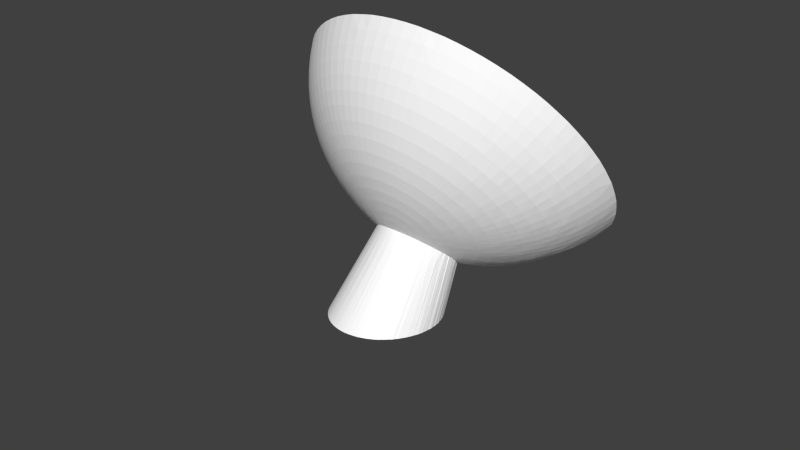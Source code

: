 # Source: PhilipsLamp.blend  (saved by Blender 2.69.0; exported with 4.5.12 LTS)
import bpy
from mathutils import Matrix  # noqa: F401  (used for matrix-valued properties, if any)

bpy.ops.wm.read_factory_settings(use_empty=True)
scene = bpy.context.scene
scene.name = 'Scene'

# ---- collections
col_collection_1 = bpy.data.collections.new('Collection 1'); scene.collection.children.link(col_collection_1)

# ---- materials (node trees are filled in below, after node groups)
mat_material_001 = bpy.data.materials.new('Material.001')
mat_material_001.alpha_threshold = 0.0
mat_material_001.use_transparent_shadow = False
mat_material_001.diffuse_color = (1.0, 1.0, 1.0, 1.0)
mat_material_001.roughness = 0.5
mat_material_001.line_color = (0.0, 0.0, 0.0, 1.0)

# ---- material node trees

# ---- world
world_world = bpy.data.worlds.new('World'); scene.world = world_world
world_world.color = (0.05088, 0.05088, 0.05088)
world_world.use_sun_shadow = False
world_world.sun_shadow_jitter_overblur = 0.0
world_world.cycles.sampling_method = 'MANUAL'
world_world.cycles.sample_map_resolution = 256

# ---- meshes
me_philips_lamp = bpy.data.meshes.new('Philips lamp')
me_philips_lamp.from_pydata([(95.71, 41.76, 52.15), (95.63, 41.76, 52.16), (96.14, 45.76, 45.52), (94.76, 41.84, 52.26), (94.56, 41.87, 52.29), (95.17, 45.84, 45.65), (100.0, 46.23, 45.46), (99.58, 41.98, 52.42), (99.05, 45.98, 45.4), (98.87, 41.87, 52.29), (98.64, 41.84, 52.25), (98.75, 45.9, 45.38), (97.8, 41.76, 52.16), (98.09, 45.83, 45.4), (100.2, 42.1, 52.58), (99.93, 42.05, 52.51), (102.6, 47.41, 45.92), (102.0, 42.62, 53.23), (101.9, 46.95, 45.72), (101.9, 42.61, 53.21), (101.8, 46.93, 45.71), (101.1, 42.34, 52.87), (101.0, 42.29, 52.82), (100.9, 46.55, 45.57), (100.4, 46.32, 45.48), (104.1, 43.59, 54.44), (103.8, 43.44, 54.25), (103.4, 47.94, 46.16), (103.3, 43.17, 53.91), (103.2, 47.78, 46.08), (102.9, 42.99, 53.68), (102.8, 42.96, 53.66), (104.8, 49.19, 46.77), (105.4, 44.5, 55.58), (104.8, 44.06, 55.03), (104.1, 48.54, 46.44), (104.6, 43.94, 54.88), (104.5, 48.8, 46.57), (105.5, 44.58, 55.67), (105.4, 49.88, 47.12), (105.9, 50.64, 47.51), (106.4, 45.44, 56.74), (105.5, 49.97, 47.16), (106.1, 45.12, 56.35), (105.8, 44.85, 56.01), (106.9, 46.05, 57.51), (106.7, 45.78, 57.18), (106.6, 52.23, 48.37), (107.3, 46.7, 58.32), (107.2, 46.49, 58.06), (106.3, 51.41, 47.92), (106.3, 51.26, 47.84), (106.9, 53.06, 48.83), (108.0, 48.01, 59.96), (107.9, 47.86, 59.76), (106.8, 52.64, 48.59), (107.6, 47.24, 58.99), (107.6, 47.16, 58.89), (108.1, 48.57, 60.65), (108.2, 48.81, 60.96), (107.0, 53.9, 49.3), (107.1, 54.06, 49.39), (108.2, 49.29, 61.55), (107.1, 54.75, 49.79), (108.3, 49.63, 61.98), (107.1, 55.44, 50.19), (108.3, 49.99, 62.43), (107.0, 55.59, 50.28), (108.2, 50.46, 63.01), (106.9, 56.42, 50.78), (108.2, 50.72, 63.35), (108.1, 51.29, 64.05), (106.8, 56.84, 51.03), (108.1, 51.44, 64.24), (106.6, 57.24, 51.27), (107.9, 52.11, 65.08), (107.9, 52.15, 65.13), (106.3, 58.03, 51.76), (107.5, 52.84, 65.99), (107.5, 52.91, 66.08), (106.3, 58.18, 51.85), (105.9, 58.77, 52.22), (107.4, 53.06, 66.27), (107.0, 53.69, 67.06), (105.5, 59.41, 52.63), (107.0, 53.71, 67.08), (105.4, 59.49, 52.68), (106.5, 54.33, 67.85), (106.4, 54.44, 67.99), (106.0, 54.92, 68.59), (104.8, 60.14, 53.11), (105.7, 55.14, 68.86), (104.5, 60.5, 53.35), (105.4, 55.48, 69.29), (104.1, 60.74, 53.51), (104.9, 55.8, 69.68), (103.4, 61.29, 53.89), (104.9, 55.81, 69.7), (101.8, 62.18, 54.55), (102.7, 57.11, 71.33), (101.9, 62.16, 54.53), (103.1, 56.91, 71.08), (102.6, 61.75, 54.23), (103.5, 56.72, 70.84), (103.3, 61.42, 53.99), (104.0, 56.39, 70.42), (104.2, 56.29, 70.3), (100.9, 62.49, 54.8), (100.9, 57.74, 72.11), (101.3, 57.64, 71.99), (101.8, 57.46, 71.76), (102.0, 57.37, 71.65), (100.4, 62.68, 54.96), (100.0, 62.74, 55.03), (100.4, 57.9, 72.31), (99.76, 58.04, 72.48), (99.05, 62.92, 55.21), (99.45, 58.11, 72.57), (98.57, 58.25, 72.74), (98.76, 62.97, 55.27), (98.52, 58.26, 72.75), (98.09, 63.0, 55.34), (97.56, 58.35, 72.87), (96.15, 58.39, 72.92), (96.38, 58.39, 72.93), (97.35, 58.37, 72.89), (97.36, 58.36, 72.89), (97.11, 63.03, 55.45), (96.14, 62.92, 55.47), (95.42, 58.36, 72.89), (94.93, 58.32, 72.84), (95.47, 62.85, 55.48), (95.17, 62.77, 55.46), (93.76, 58.18, 72.66), (94.47, 58.28, 72.78), (94.22, 62.53, 55.4), (92.59, 57.93, 72.35), (92.82, 57.99, 72.43), (93.74, 58.18, 72.65), (93.87, 62.44, 55.38), (91.91, 57.75, 72.13), (93.31, 62.2, 55.29), (91.48, 57.61, 71.95), (92.41, 61.83, 55.15), (91.04, 57.46, 71.76), (90.61, 57.29, 71.55), (90.42, 57.21, 71.45), (89.77, 56.92, 71.08), (92.36, 61.81, 55.14), (89.44, 56.74, 70.86), (91.59, 61.34, 54.94), (88.99, 56.49, 70.55), (90.98, 60.97, 54.78), (88.54, 56.19, 70.18), (90.8, 60.82, 54.71), (87.29, 55.23, 68.98), (87.72, 55.59, 69.43), (90.08, 60.22, 54.42), (87.94, 55.78, 69.66), (88.27, 56.02, 69.96), (89.77, 59.96, 54.3), (89.43, 59.56, 54.1), (86.99, 54.94, 68.61), (86.71, 54.65, 68.25), (88.83, 58.87, 53.75), (86.37, 54.24, 67.74), (86.2, 54.04, 67.49), (88.76, 58.79, 53.7), (85.93, 53.64, 66.99), (85.85, 53.5, 66.81), (88.35, 58.12, 53.35), (85.54, 52.97, 66.15), (85.44, 52.73, 65.85), (87.97, 57.5, 53.02), (87.91, 57.34, 52.94), (85.24, 52.27, 65.28), (87.6, 56.53, 52.49), (85.14, 51.94, 64.86), (85.03, 51.56, 64.4), (87.44, 56.12, 52.27), (84.95, 51.13, 63.86), (87.36, 55.7, 52.03), (84.91, 50.93, 63.61), (84.87, 50.32, 62.84), (87.2, 54.85, 51.56), (84.86, 50.2, 62.69), (87.17, 54.7, 51.47), (84.9, 49.51, 61.83), (87.17, 54.01, 51.07), (87.36, 52.33, 50.08), (85.3, 47.93, 59.85), (85.25, 48.03, 59.99), (87.2, 53.16, 50.58), (85.05, 48.71, 60.83), (87.17, 53.32, 50.67), (85.04, 48.75, 60.88), (84.9, 49.47, 61.78), (87.91, 50.73, 49.11), (87.97, 50.58, 49.02), (86.65, 45.74, 57.13), (86.5, 45.9, 57.33), (86.1, 46.44, 57.99), (87.6, 51.52, 49.59), (86.03, 46.53, 58.11), (85.65, 47.17, 58.9), (87.44, 51.91, 49.83), (85.64, 47.19, 58.93), (85.32, 47.87, 59.78), (88.35, 49.99, 48.64), (87.05, 45.3, 56.57), (87.27, 45.09, 56.31), (88.73, 43.94, 54.88), (89.43, 48.62, 47.75), (88.76, 43.93, 54.86), (88.75, 49.35, 48.23), (88.83, 49.27, 48.18), (87.4, 44.96, 56.15), (87.98, 44.48, 55.55), (88.04, 44.43, 55.49), (89.77, 48.25, 47.51), (90.08, 48.01, 47.35), (89.48, 43.5, 54.32), (90.8, 47.46, 46.97), (89.61, 43.43, 54.24), (90.28, 43.09, 53.81), (90.52, 42.99, 53.68), (90.97, 47.33, 46.87), (91.59, 47.0, 46.63), (90.84, 42.85, 53.51), (91.47, 42.61, 53.21), (93.49, 42.05, 52.51), (93.31, 46.27, 46.06), (93.5, 42.05, 52.51), (93.86, 46.08, 45.9), (94.22, 46.01, 45.83), (94.43, 41.89, 52.31), (92.35, 46.6, 46.33), (92.41, 46.58, 46.31), (91.7, 42.53, 53.11), (92.47, 42.29, 52.82), (92.58, 42.26, 52.78), (95.46, 45.78, 45.59), (97.69, 41.75, 52.14), (97.11, 45.73, 45.42), (96.72, 41.72, 52.11), (97.11, 45.73, 45.42), (95.37, 64.66, 50.15), (95.42, 64.44, 50.15), (98.28, 65.23, 50.26), (95.33, 64.89, 50.15), (95.32, 65.11, 50.15), (95.32, 65.34, 50.15), (95.33, 65.57, 50.15), (95.37, 65.79, 50.15), (95.42, 66.01, 50.15), (95.49, 66.23, 50.15), (95.57, 66.44, 50.15), (95.67, 66.64, 50.15), (95.79, 66.84, 50.15), (95.92, 67.02, 50.15), (96.07, 67.2, 50.15), (96.22, 67.36, 50.15), (96.39, 67.51, 50.15), (96.57, 67.65, 50.15), (96.76, 67.77, 50.15), (96.96, 67.88, 50.15), (97.17, 67.97, 50.15), (97.38, 68.05, 50.15), (97.6, 68.11, 50.15), (97.83, 68.15, 50.15), (98.05, 68.18, 50.15), (98.28, 68.19, 50.15), (98.5, 68.18, 50.15), (98.73, 68.15, 50.15), (98.95, 68.11, 50.15), (99.17, 68.05, 50.15), (99.39, 67.97, 50.15), (99.59, 67.88, 50.15), (99.79, 67.77, 50.15), (99.98, 67.65, 50.15), (100.2, 67.51, 50.15), (100.3, 67.36, 50.15), (100.5, 67.2, 50.15), (100.6, 67.02, 50.15), (100.8, 66.84, 50.15), (100.9, 66.64, 50.15), (101.0, 66.44, 50.15), (101.1, 66.23, 50.15), (101.1, 66.01, 50.15), (101.2, 65.79, 50.15), (101.2, 65.57, 50.15), (101.2, 65.34, 50.15), (101.2, 65.11, 50.15), (101.2, 64.89, 50.15), (101.2, 64.66, 50.15), (101.1, 64.44, 50.15), (101.1, 64.22, 50.15), (101.0, 64.01, 50.15), (98.42, 64.37, 50.25), (98.35, 64.38, 50.25), (98.49, 64.36, 50.25), (98.3, 64.38, 50.25), (98.64, 64.35, 50.25), (98.57, 64.35, 50.25), (98.72, 64.34, 50.25), (98.95, 64.31, 50.24), (98.82, 64.32, 50.24), (99.07, 64.29, 50.24), (98.75, 64.34, 50.25), (99.19, 64.27, 50.24), (99.2, 64.27, 50.24), (99.21, 64.27, 50.24), (99.47, 64.21, 50.23), (100.9, 63.79, 50.14), (101.0, 63.77, 50.14), (100.9, 63.81, 50.15), (98.38, 45.9, 45.28), (98.28, 45.89, 45.28), (98.28, 45.38, 44.99), (92.67, 47.0, 45.42), (92.53, 47.08, 45.44), (92.29, 46.31, 44.99), (88.91, 50.75, 46.35), (88.89, 50.8, 46.37), (88.37, 51.15, 46.37), (87.93, 53.76, 47.16), (87.87, 54.41, 47.34), (86.34, 52.82, 46.37), (87.85, 54.66, 47.4), (87.85, 55.16, 47.54), (87.46, 55.58, 47.54), (88.46, 58.28, 48.41), (88.62, 58.64, 48.51), (88.47, 58.87, 48.51), (92.52, 63.03, 49.78), (92.74, 63.15, 49.82), (92.72, 63.23, 49.82), (95.5, 64.19, 50.15), (95.49, 64.22, 50.15), (95.19, 64.12, 50.12), (95.97, 64.28, 50.18), (96.18, 64.31, 50.19), (96.5, 64.35, 50.21), (96.63, 64.36, 50.21), (96.89, 64.39, 50.23), (96.95, 64.39, 50.23), (97.25, 64.4, 50.23), (97.1, 64.39, 50.23), (97.39, 64.4, 50.24), (97.66, 64.4, 50.24), (97.53, 64.4, 50.24), (97.78, 64.41, 50.25), (97.4, 64.4, 50.24), (97.81, 64.41, 50.25), (97.87, 64.4, 50.25), (98.01, 64.4, 50.25), (97.94, 64.4, 50.25), (98.08, 64.39, 50.25), (98.21, 64.39, 50.25), (98.15, 64.39, 50.25), (98.28, 64.38, 50.25), (95.61, 64.21, 50.15), (93.88, 63.69, 49.98), (94.19, 63.82, 50.03), (92.58, 63.66, 49.82), (94.73, 63.99, 50.08), (95.09, 64.1, 50.12), (93.06, 63.32, 49.87), (93.23, 63.41, 49.9), (93.34, 63.47, 49.91), (91.54, 62.36, 49.58), (92.18, 62.82, 49.72), (89.97, 62.24, 49.27), (92.27, 62.88, 49.74), (90.72, 61.67, 49.38), (90.85, 61.78, 49.41), (90.23, 61.62, 49.27), (91.11, 62.0, 49.48), (91.42, 62.27, 49.56), (90.09, 61.0, 49.18), (90.22, 61.13, 49.22), (90.38, 61.3, 49.27), (88.83, 59.11, 48.64), (88.01, 59.64, 48.51), (89.16, 59.69, 48.81), (89.28, 59.9, 48.87), (89.66, 60.44, 49.02), (89.78, 60.6, 49.07), (87.61, 60.44, 48.51), (89.82, 60.66, 49.09), (88.74, 58.9, 48.58), (88.39, 58.07, 48.35), (86.11, 57.35, 47.54), (86.75, 56.44, 47.54), (87.9, 55.98, 47.77), (87.91, 56.06, 47.79), (87.96, 56.34, 47.87), (88.06, 56.95, 48.04), (88.14, 57.22, 48.11), (88.23, 57.56, 48.21), (88.3, 57.82, 48.28), (87.85, 55.17, 47.54), (87.87, 55.45, 47.62), (85.43, 53.77, 46.37), (87.86, 54.55, 47.37), (88.4, 51.91, 46.66), (88.35, 52.03, 46.69), (87.33, 51.94, 46.37), (88.13, 52.77, 46.89), (88.1, 52.88, 46.92), (87.95, 53.66, 47.13), (88.76, 51.07, 46.44), (88.58, 51.44, 46.54), (88.53, 51.56, 46.57), (89.72, 49.51, 46.03), (89.37, 49.98, 46.15), (88.14, 48.17, 44.99), (89.3, 50.11, 46.19), (86.86, 49.0, 44.99), (89.2, 50.27, 46.23), (90.85, 48.28, 45.72), (89.47, 47.44, 44.99), (91.0, 48.16, 45.69), (90.86, 46.82, 44.99), (91.3, 47.91, 45.63), (91.56, 47.71, 45.58), (90.32, 48.81, 45.85), (90.21, 48.92, 45.88), (89.91, 49.27, 45.97), (92.53, 47.08, 45.44), (92.31, 47.2, 45.47), (91.74, 47.59, 45.56), (94.28, 46.31, 45.28), (93.89, 46.46, 45.31), (93.76, 45.91, 44.99), (93.5, 46.6, 45.33), (93.38, 46.65, 45.35), (95.31, 46.04, 45.23), (95.24, 46.05, 45.23), (95.25, 45.62, 44.99), (95.2, 46.06, 45.23), (94.35, 46.29, 45.27), (96.79, 45.86, 45.22), (96.54, 45.87, 45.22), (96.76, 45.44, 44.99), (96.16, 45.91, 45.22), (95.62, 45.98, 45.22), (98.09, 45.88, 45.27), (97.46, 45.84, 45.24), (97.12, 45.85, 45.23), (99.74, 46.16, 45.39), (99.67, 46.13, 45.38), (99.8, 45.44, 44.99), (99.06, 46.01, 45.33), (98.75, 45.95, 45.3), (100.9, 46.55, 45.53), (100.6, 46.4, 45.48), (101.3, 45.62, 44.99), (100.0, 46.23, 45.42), (101.8, 46.95, 45.66), (101.8, 46.92, 45.65), (102.8, 45.91, 44.99), (101.4, 46.75, 45.6), (101.1, 46.64, 45.56), (103.4, 48.01, 46.0), (103.3, 47.92, 45.97), (104.3, 46.31, 44.99), (102.6, 47.44, 45.82), (102.6, 47.38, 45.8), (102.5, 47.33, 45.78), (104.3, 48.81, 46.23), (104.1, 48.66, 46.19), (105.7, 46.82, 44.99), (104.0, 48.52, 46.15), (103.7, 48.21, 46.06), (105.9, 49.8, 46.37), (105.4, 50.26, 46.65), (105.4, 50.14, 46.62), (104.9, 49.51, 46.44), (104.8, 49.37, 46.4), (104.7, 49.26, 46.37), (104.7, 49.27, 46.37), (104.7, 49.26, 46.37), (106.1, 51.46, 46.99), (107.1, 50.43, 46.37), (106.2, 51.82, 47.09), (106.2, 51.82, 47.09), (105.9, 51.05, 46.88), (105.8, 50.96, 46.85), (105.6, 50.48, 46.72), (106.4, 52.31, 47.23), (108.2, 51.15, 46.37), (106.5, 52.71, 47.34), (106.8, 54.08, 47.71), (107.5, 54.04, 47.54), (106.9, 54.54, 47.83), (106.9, 54.57, 47.84), (106.8, 53.62, 47.58), (106.7, 53.46, 47.54), (106.7, 53.25, 47.48), (106.9, 56.31, 48.3), (106.9, 55.48, 48.08), (108.3, 54.78, 47.54), (106.9, 55.47, 48.08), (106.9, 54.76, 47.89), (106.8, 56.38, 48.32), (109.1, 55.58, 47.54), (106.8, 56.39, 48.32), (106.6, 57.75, 48.67), (106.7, 57.29, 48.55), (107.0, 57.45, 48.51), (106.7, 57.27, 48.55), (106.7, 57.14, 48.51), (107.6, 58.14, 48.51), (105.9, 59.41, 49.09), (106.1, 59.02, 48.99), (106.3, 58.61, 48.89), (106.4, 58.17, 48.78), (106.5, 57.87, 48.7), (105.9, 59.42, 49.09), (108.1, 58.87, 48.51), (105.7, 59.82, 49.19), (105.2, 60.59, 49.39), (105.2, 60.58, 49.38), (105.7, 60.43, 49.27), (105.4, 60.19, 49.29), (105.5, 60.13, 49.27), (104.0, 61.93, 49.71), (104.6, 61.29, 49.56), (106.0, 61.01, 49.27), (104.6, 61.28, 49.56), (104.9, 60.93, 49.47), (101.3, 63.64, 50.11), (101.8, 63.43, 50.07), (102.1, 63.24, 50.02), (102.5, 63.0, 49.97), (102.9, 62.77, 49.91), (103.7, 62.81, 49.82), (103.3, 62.51, 49.85), (103.3, 62.5, 49.85), (103.3, 62.49, 49.85), (103.5, 62.4, 49.82), (103.5, 62.37, 49.82), (104.0, 61.93, 49.71), (100.1, 64.07, 50.2), (100.1, 64.07, 50.2), (99.77, 64.14, 50.21), (100.5, 63.96, 50.18), (100.9, 63.81, 50.15), (100.1, 64.07, 50.2), (135.4, 65.23, 25.26), (135.3, 66.65, 25.26), (134.1, 66.6, 27.97), (135.1, 69.48, 25.26), (133.9, 69.34, 27.97), (134.7, 72.29, 25.26), (133.5, 72.05, 27.97), (134.0, 75.05, 25.26), (132.9, 74.73, 27.97), (133.2, 77.76, 25.26), (132.0, 77.35, 27.97), (132.1, 80.39, 25.26), (131.0, 79.9, 27.97), (130.9, 82.94, 25.26), (129.8, 82.36, 27.97), (129.4, 85.38, 25.26), (128.4, 84.72, 27.97), (127.8, 87.71, 25.26), (126.8, 86.97, 27.97), (126.0, 89.9, 25.26), (125.1, 89.09, 27.97), (124.0, 91.94, 25.26), (123.1, 91.07, 27.97), (121.9, 93.83, 25.26), (121.1, 92.9, 27.97), (119.6, 95.56, 25.26), (118.9, 94.56, 27.97), (117.2, 97.1, 25.26), (116.6, 96.06, 27.97), (114.7, 98.46, 25.26), (114.2, 97.37, 27.97), (112.1, 99.62, 25.26), (111.7, 98.49, 27.97), (109.5, 100.6, 25.26), (109.1, 99.42, 27.97), (106.7, 101.3, 25.26), (106.5, 100.2, 27.97), (103.9, 101.9, 25.26), (103.8, 100.7, 27.97), (101.1, 102.2, 25.26), (101.0, 101.0, 27.97), (98.28, 102.3, 25.26), (98.28, 101.1, 27.97), (95.44, 102.2, 25.26), (95.53, 101.0, 27.97), (92.62, 101.9, 25.26), (92.8, 100.7, 27.97), (89.83, 101.3, 25.26), (90.11, 100.2, 27.97), (87.09, 100.6, 25.26), (87.46, 99.42, 27.97), (84.42, 99.62, 25.26), (84.87, 98.49, 27.97), (81.82, 98.46, 25.26), (82.36, 97.37, 27.97), (79.33, 97.1, 25.26), (79.95, 96.06, 27.97), (76.94, 95.56, 25.26), (77.64, 94.56, 27.97), (74.69, 93.83, 25.26), (75.46, 92.9, 27.97), (72.56, 91.94, 25.26), (73.41, 91.07, 27.97), (70.59, 89.9, 25.26), (71.5, 89.09, 27.97), (68.79, 87.71, 25.26), (69.75, 86.97, 27.97), (67.15, 85.38, 25.26), (68.17, 84.72, 27.97), (65.7, 82.94, 25.26), (66.77, 82.36, 27.97), (64.44, 80.39, 25.26), (65.55, 79.9, 27.97), (63.38, 77.76, 25.26), (64.52, 77.35, 27.97), (62.52, 75.05, 25.26), (63.69, 74.73, 27.97), (61.88, 72.29, 25.26), (63.07, 72.05, 27.97), (61.44, 69.48, 25.26), (62.65, 69.34, 27.97), (61.22, 66.65, 25.26), (62.44, 66.6, 27.97), (61.22, 63.81, 25.26), (62.44, 63.85, 27.97), (61.44, 60.97, 25.26), (62.65, 61.11, 27.97), (61.88, 58.17, 25.26), (63.07, 58.4, 27.97), (62.52, 55.4, 25.26), (63.69, 55.72, 27.97), (63.38, 52.69, 25.26), (64.52, 53.1, 27.97), (64.44, 50.06, 25.26), (65.55, 50.55, 27.97), (65.7, 47.51, 25.26), (66.77, 48.09, 27.97), (67.15, 45.07, 25.26), (68.17, 45.73, 27.97), (68.79, 42.75, 25.26), (69.75, 43.48, 27.97), (70.59, 40.55, 25.26), (71.5, 41.36, 27.97), (72.56, 38.51, 25.26), (73.41, 39.38, 27.97), (74.69, 36.62, 25.26), (75.46, 37.55, 27.97), (76.94, 34.9, 25.26), (77.64, 35.89, 27.97), (79.33, 33.35, 25.26), (79.95, 34.39, 27.97), (81.82, 31.99, 25.26), (82.36, 33.08, 27.97), (84.42, 30.83, 25.26), (84.87, 31.96, 27.97), (87.09, 29.87, 25.26), (87.46, 31.03, 27.97), (89.83, 29.12, 25.26), (90.11, 30.3, 27.97), (92.62, 28.58, 25.26), (92.8, 29.78, 27.97), (95.44, 28.25, 25.26), (95.53, 29.46, 27.97), (98.28, 28.14, 25.26), (98.28, 29.36, 27.97), (101.1, 28.25, 25.26), (101.0, 29.46, 27.97), (103.9, 28.58, 25.26), (103.8, 29.78, 27.97), (106.7, 29.12, 25.26), (106.5, 30.3, 27.97), (109.5, 29.87, 25.26), (109.1, 31.03, 27.97), (112.1, 30.83, 25.26), (111.7, 31.96, 27.97), (114.7, 31.99, 25.26), (114.2, 33.08, 27.97), (117.2, 33.35, 25.26), (116.6, 34.39, 27.97), (119.6, 34.9, 25.26), (118.9, 35.89, 27.97), (121.9, 36.62, 25.26), (121.1, 37.55, 27.97), (124.0, 38.51, 25.26), (123.1, 39.38, 27.97), (126.0, 40.55, 25.26), (125.1, 41.36, 27.97), (127.8, 42.75, 25.26), (126.8, 43.48, 27.97), (129.4, 45.07, 25.26), (128.4, 45.73, 27.97), (130.9, 47.51, 25.26), (129.8, 48.09, 27.97), (132.1, 50.06, 25.26), (131.0, 50.55, 27.97), (133.2, 52.69, 25.26), (132.0, 53.1, 27.97), (134.0, 55.4, 25.26), (132.9, 55.72, 27.97), (134.7, 58.17, 25.26), (133.5, 58.4, 27.97), (135.1, 60.97, 25.26), (133.9, 61.11, 27.97), (135.3, 63.81, 25.26), (134.1, 63.85, 27.97), (95.64, 30.87, 30.57), (93.02, 31.17, 30.57), (90.43, 31.67, 30.57), (87.88, 32.37, 30.57), (85.4, 33.27, 30.57), (82.99, 34.35, 30.57), (80.67, 35.61, 30.57), (78.45, 37.04, 30.57), (76.35, 38.64, 30.57), (74.38, 40.4, 30.57), (72.55, 42.3, 30.57), (70.87, 44.34, 30.57), (69.36, 46.5, 30.57), (68.01, 48.76, 30.57), (66.84, 51.13, 30.57), (65.85, 53.58, 30.57), (65.05, 56.1, 30.57), (64.45, 58.67, 30.57), (64.05, 61.27, 30.57), (63.85, 63.91, 30.57), (63.85, 66.55, 30.57), (64.05, 69.18, 30.57), (64.45, 71.79, 30.57), (65.05, 74.36, 30.57), (65.85, 76.87, 30.57), (66.84, 79.32, 30.57), (68.01, 81.69, 30.57), (69.36, 83.96, 30.57), (70.87, 86.11, 30.57), (72.55, 88.15, 30.57), (74.38, 90.05, 30.57), (76.35, 91.81, 30.57), (78.45, 93.41, 30.57), (80.67, 94.84, 30.57), (82.99, 96.11, 30.57), (85.4, 97.19, 30.57), (87.88, 98.08, 30.57), (90.43, 98.78, 30.57), (93.02, 99.28, 30.57), (95.64, 99.58, 30.57), (98.28, 99.68, 30.57), (100.9, 99.58, 30.57), (103.5, 99.28, 30.57), (106.1, 98.78, 30.57), (108.7, 98.08, 30.57), (111.2, 97.19, 30.57), (113.6, 96.11, 30.57), (115.9, 94.84, 30.57), (118.1, 93.41, 30.57), (120.2, 91.81, 30.57), (122.2, 90.05, 30.57), (124.0, 88.15, 30.57), (125.7, 86.11, 30.57), (127.2, 83.96, 30.57), (128.5, 81.69, 30.57), (129.7, 79.32, 30.57), (130.7, 76.87, 30.57), (131.5, 74.36, 30.57), (132.1, 71.79, 30.57), (132.5, 69.18, 30.57), (132.7, 66.55, 30.57), (132.7, 63.91, 30.57), (132.5, 61.27, 30.57), (132.1, 58.67, 30.57), (131.5, 56.1, 30.57), (130.7, 53.58, 30.57), (129.7, 51.13, 30.57), (128.5, 48.76, 30.57), (127.2, 46.5, 30.57), (125.7, 44.34, 30.57), (124.0, 42.3, 30.57), (122.2, 40.4, 30.57), (120.2, 38.64, 30.57), (118.1, 37.04, 30.57), (115.9, 35.61, 30.57), (113.6, 34.35, 30.57), (111.2, 33.27, 30.57), (108.7, 32.37, 30.57), (106.1, 31.67, 30.57), (103.5, 31.17, 30.57), (100.9, 30.87, 30.57), (98.28, 30.77, 30.57), (95.76, 32.46, 33.07), (93.26, 32.75, 33.07), (90.79, 33.23, 33.07), (88.36, 33.9, 33.07), (85.99, 34.75, 33.07), (83.7, 35.78, 33.07), (81.49, 36.98, 33.07), (79.37, 38.35, 33.07), (77.37, 39.88, 33.07), (75.49, 41.55, 33.07), (73.75, 43.36, 33.07), (72.15, 45.31, 33.07), (70.7, 47.37, 33.07), (69.41, 49.53, 33.07), (68.29, 51.78, 33.07), (67.35, 54.12, 33.07), (66.59, 56.52, 33.07), (66.02, 58.97, 33.07), (65.64, 61.46, 33.07), (65.44, 63.97, 33.07), (65.44, 66.48, 33.07), (65.64, 68.99, 33.07), (66.02, 71.48, 33.07), (66.59, 73.93, 33.07), (67.35, 76.33, 33.07), (68.29, 78.67, 33.07), (69.41, 80.92, 33.07), (70.7, 83.09, 33.07), (72.15, 85.15, 33.07), (73.75, 87.09, 33.07), (75.49, 88.9, 33.07), (77.37, 90.58, 33.07), (79.37, 92.1, 33.07), (81.49, 93.47, 33.07), (83.7, 94.67, 33.07), (85.99, 95.7, 33.07), (88.36, 96.55, 33.07), (90.79, 97.22, 33.07), (93.26, 97.7, 33.07), (95.76, 97.99, 33.07), (98.28, 98.08, 33.07), (100.8, 97.99, 33.07), (103.3, 97.7, 33.07), (105.8, 97.22, 33.07), (108.2, 96.55, 33.07), (110.6, 95.7, 33.07), (112.9, 94.67, 33.07), (115.1, 93.47, 33.07), (117.2, 92.1, 33.07), (119.2, 90.58, 33.07), (121.1, 88.9, 33.07), (122.8, 87.09, 33.07), (124.4, 85.15, 33.07), (125.9, 83.09, 33.07), (127.1, 80.92, 33.07), (128.3, 78.67, 33.07), (129.2, 76.33, 33.07), (130.0, 73.93, 33.07), (130.5, 71.48, 33.07), (130.9, 68.99, 33.07), (131.1, 66.48, 33.07), (131.1, 63.97, 33.07), (130.9, 61.46, 33.07), (130.5, 58.97, 33.07), (130.0, 56.52, 33.07), (129.2, 54.12, 33.07), (128.3, 51.78, 33.07), (127.1, 49.53, 33.07), (125.9, 47.37, 33.07), (124.4, 45.31, 33.07), (122.8, 43.36, 33.07), (121.1, 41.55, 33.07), (119.2, 39.88, 33.07), (117.2, 38.35, 33.07), (115.1, 36.98, 33.07), (112.9, 35.78, 33.07), (110.6, 34.75, 33.07), (108.2, 33.9, 33.07), (105.8, 33.23, 33.07), (103.3, 32.75, 33.07), (100.8, 32.46, 33.07), (98.28, 32.37, 33.07), (95.9, 34.24, 35.44), (93.53, 34.51, 35.44), (91.2, 34.97, 35.44), (88.9, 35.6, 35.44), (86.66, 36.4, 35.44), (84.49, 37.37, 35.44), (82.4, 38.51, 35.44), (80.4, 39.81, 35.44), (78.5, 41.25, 35.44), (76.73, 42.83, 35.44), (75.08, 44.55, 35.44), (73.56, 46.39, 35.44), (72.19, 48.33, 35.44), (70.98, 50.38, 35.44), (69.92, 52.51, 35.44), (69.03, 54.72, 35.44), (68.31, 56.99, 35.44), (67.77, 59.31, 35.44), (67.41, 61.66, 35.44), (67.22, 64.04, 35.44), (67.22, 66.42, 35.44), (67.41, 68.79, 35.44), (67.77, 71.14, 35.44), (68.31, 73.46, 35.44), (69.03, 75.73, 35.44), (69.92, 77.94, 35.44), (70.98, 80.07, 35.44), (72.19, 82.12, 35.44), (73.56, 84.07, 35.44), (75.08, 85.9, 35.44), (76.73, 87.62, 35.44), (78.5, 89.2, 35.44), (80.4, 90.65, 35.44), (82.4, 91.94, 35.44), (84.49, 93.08, 35.44), (86.66, 94.05, 35.44), (88.9, 94.86, 35.44), (91.2, 95.49, 35.44), (93.53, 95.94, 35.44), (95.9, 96.21, 35.44), (98.28, 96.3, 35.44), (100.7, 96.21, 35.44), (103.0, 95.94, 35.44), (105.4, 95.49, 35.44), (107.7, 94.86, 35.44), (109.9, 94.05, 35.44), (112.1, 93.08, 35.44), (114.2, 91.94, 35.44), (116.2, 90.65, 35.44), (118.1, 89.2, 35.44), (119.8, 87.62, 35.44), (121.5, 85.9, 35.44), (123.0, 84.07, 35.44), (124.4, 82.12, 35.44), (125.6, 80.07, 35.44), (126.6, 77.94, 35.44), (127.5, 75.73, 35.44), (128.2, 73.46, 35.44), (128.8, 71.14, 35.44), (129.2, 68.79, 35.44), (129.3, 66.42, 35.44), (129.3, 64.04, 35.44), (129.2, 61.66, 35.44), (128.8, 59.31, 35.44), (128.2, 56.99, 35.44), (127.5, 54.72, 35.44), (126.6, 52.51, 35.44), (125.6, 50.38, 35.44), (124.4, 48.33, 35.44), (123.0, 46.39, 35.44), (121.5, 44.55, 35.44), (119.8, 42.83, 35.44), (118.1, 41.25, 35.44), (116.2, 39.81, 35.44), (114.2, 38.51, 35.44), (112.1, 37.37, 35.44), (109.9, 36.4, 35.44), (107.7, 35.6, 35.44), (105.4, 34.97, 35.44), (103.0, 34.51, 35.44), (100.7, 34.24, 35.44), (98.28, 34.15, 35.44), (96.05, 36.18, 37.68), (93.83, 36.44, 37.68), (91.64, 36.86, 37.68), (89.49, 37.46, 37.68), (87.39, 38.21, 37.68), (85.35, 39.12, 37.68), (83.39, 40.19, 37.68), (81.52, 41.4, 37.68), (79.75, 42.75, 37.68), (78.08, 44.24, 37.68), (76.53, 45.85, 37.68), (75.11, 47.57, 37.68), (73.83, 49.39, 37.68), (72.69, 51.31, 37.68), (71.7, 53.31, 37.68), (70.87, 55.38, 37.68), (70.19, 57.51, 37.68), (69.68, 59.68, 37.68), (69.34, 61.89, 37.68), (69.17, 64.11, 37.68), (69.17, 66.34, 37.68), (69.34, 68.57, 37.68), (69.68, 70.77, 37.68), (70.19, 72.94, 37.68), (70.87, 75.07, 37.68), (71.7, 77.14, 37.68), (72.69, 79.14, 37.68), (73.83, 81.06, 37.68), (75.11, 82.88, 37.68), (76.53, 84.6, 37.68), (78.08, 86.21, 37.68), (79.75, 87.7, 37.68), (81.52, 89.05, 37.68), (83.39, 90.26, 37.68), (85.35, 91.33, 37.68), (87.39, 92.24, 37.68), (89.49, 93.0, 37.68), (91.64, 93.59, 37.68), (93.83, 94.01, 37.68), (96.05, 94.27, 37.68), (98.28, 94.35, 37.68), (100.5, 94.27, 37.68), (102.7, 94.01, 37.68), (104.9, 93.59, 37.68), (107.1, 93.0, 37.68), (109.2, 92.24, 37.68), (111.2, 91.33, 37.68), (113.2, 90.26, 37.68), (115.0, 89.05, 37.68), (116.8, 87.7, 37.68), (118.5, 86.21, 37.68), (120.0, 84.6, 37.68), (121.4, 82.88, 37.68), (122.7, 81.06, 37.68), (123.9, 79.14, 37.68), (124.9, 77.14, 37.68), (125.7, 75.07, 37.68), (126.4, 72.94, 37.68), (126.9, 70.77, 37.68), (127.2, 68.57, 37.68), (127.4, 66.34, 37.68), (127.4, 64.11, 37.68), (127.2, 61.89, 37.68), (126.9, 59.68, 37.68), (126.4, 57.51, 37.68), (125.7, 55.38, 37.68), (124.9, 53.31, 37.68), (123.9, 51.31, 37.68), (122.7, 49.39, 37.68), (121.4, 47.57, 37.68), (120.0, 45.85, 37.68), (118.5, 44.24, 37.68), (116.8, 42.75, 37.68), (115.0, 41.4, 37.68), (113.2, 40.19, 37.68), (111.2, 39.12, 37.68), (109.2, 38.21, 37.68), (107.1, 37.46, 37.68), (104.9, 36.86, 37.68), (102.7, 36.44, 37.68), (100.5, 36.18, 37.68), (98.28, 36.1, 37.68), (96.21, 38.29, 39.76), (94.15, 38.53, 39.76), (92.12, 38.92, 39.76), (90.13, 39.47, 39.76), (88.18, 40.17, 39.76), (86.29, 41.02, 39.76), (84.47, 42.0, 39.76), (82.74, 43.13, 39.76), (81.09, 44.38, 39.76), (79.54, 45.76, 39.76), (78.11, 47.25, 39.76), (76.79, 48.85, 39.76), (75.6, 50.54, 39.76), (74.54, 52.32, 39.76), (73.63, 54.17, 39.76), (72.85, 56.09, 39.76), (72.23, 58.07, 39.76), (71.76, 60.08, 39.76), (71.44, 62.13, 39.76), (71.28, 64.19, 39.76), (71.28, 66.26, 39.76), (71.44, 68.32, 39.76), (71.76, 70.37, 39.76), (72.23, 72.38, 39.76), (72.85, 74.36, 39.76), (73.63, 76.28, 39.76), (74.54, 78.13, 39.76), (75.6, 79.91, 39.76), (76.79, 81.6, 39.76), (78.11, 83.2, 39.76), (79.54, 84.69, 39.76), (81.09, 86.07, 39.76), (82.74, 87.32, 39.76), (84.47, 88.45, 39.76), (86.29, 89.44, 39.76), (88.18, 90.28, 39.76), (90.13, 90.98, 39.76), (92.12, 91.53, 39.76), (94.15, 91.92, 39.76), (96.21, 92.16, 39.76), (98.28, 92.24, 39.76), (100.3, 92.16, 39.76), (102.4, 91.92, 39.76), (104.4, 91.53, 39.76), (106.4, 90.98, 39.76), (108.4, 90.28, 39.76), (110.3, 89.44, 39.76), (112.1, 88.45, 39.76), (113.8, 87.32, 39.76), (115.5, 86.07, 39.76), (117.0, 84.69, 39.76), (118.4, 83.2, 39.76), (119.8, 81.6, 39.76), (121.0, 79.91, 39.76), (122.0, 78.13, 39.76), (122.9, 76.28, 39.76), (123.7, 74.36, 39.76), (124.3, 72.38, 39.76), (124.8, 70.37, 39.76), (125.1, 68.32, 39.76), (125.3, 66.26, 39.76), (125.3, 64.19, 39.76), (125.1, 62.13, 39.76), (124.8, 60.08, 39.76), (124.3, 58.07, 39.76), (123.7, 56.09, 39.76), (122.9, 54.17, 39.76), (122.0, 52.32, 39.76), (121.0, 50.54, 39.76), (119.8, 48.85, 39.76), (118.4, 47.25, 39.76), (117.0, 45.76, 39.76), (115.5, 44.38, 39.76), (113.8, 43.13, 39.76), (112.1, 42.0, 39.76), (110.3, 41.02, 39.76), (108.4, 40.17, 39.76), (106.4, 39.47, 39.76), (104.4, 38.92, 39.76), (102.4, 38.53, 39.76), (100.3, 38.29, 39.76), (98.28, 38.21, 39.76), (96.38, 40.54, 41.68), (94.5, 40.76, 41.68), (92.64, 41.12, 41.68), (90.81, 41.62, 41.68), (89.02, 42.26, 41.68), (87.29, 43.04, 41.68), (85.63, 43.95, 41.68), (84.04, 44.98, 41.68), (82.53, 46.13, 41.68), (81.11, 47.39, 41.68), (79.8, 48.75, 41.68), (78.59, 50.22, 41.68), (77.5, 51.77, 41.68), (76.53, 53.4, 41.68), (75.69, 55.1, 41.68), (74.98, 56.86, 41.68), (74.41, 58.67, 41.68), (73.97, 60.51, 41.68), (73.68, 62.39, 41.68), (73.54, 64.28, 41.68), (73.54, 66.17, 41.68), (73.68, 68.06, 41.68), (73.97, 69.94, 41.68), (74.41, 71.79, 41.68), (74.98, 73.59, 41.68), (75.69, 75.35, 41.68), (76.53, 77.05, 41.68), (77.5, 78.68, 41.68), (78.59, 80.23, 41.68), (79.8, 81.7, 41.68), (81.11, 83.06, 41.68), (82.53, 84.32, 41.68), (84.04, 85.47, 41.68), (85.63, 86.51, 41.68), (87.29, 87.41, 41.68), (89.02, 88.19, 41.68), (90.81, 88.83, 41.68), (92.64, 89.33, 41.68), (94.5, 89.69, 41.68), (96.38, 89.91, 41.68), (98.28, 89.98, 41.68), (100.2, 89.91, 41.68), (102.1, 89.69, 41.68), (103.9, 89.33, 41.68), (105.7, 88.83, 41.68), (107.5, 88.19, 41.68), (109.3, 87.41, 41.68), (110.9, 86.51, 41.68), (112.5, 85.47, 41.68), (114.0, 84.32, 41.68), (115.4, 83.06, 41.68), (116.8, 81.7, 41.68), (118.0, 80.23, 41.68), (119.1, 78.68, 41.68), (120.0, 77.05, 41.68), (120.9, 75.35, 41.68), (121.6, 73.59, 41.68), (122.1, 71.79, 41.68), (122.6, 69.94, 41.68), (122.9, 68.06, 41.68), (123.0, 66.17, 41.68), (123.0, 64.28, 41.68), (122.9, 62.39, 41.68), (122.6, 60.51, 41.68), (122.1, 58.67, 41.68), (121.6, 56.86, 41.68), (120.9, 55.1, 41.68), (120.0, 53.4, 41.68), (119.1, 51.77, 41.68), (118.0, 50.22, 41.68), (116.8, 48.75, 41.68), (115.4, 47.39, 41.68), (114.0, 46.13, 41.68), (112.5, 44.98, 41.68), (110.9, 43.95, 41.68), (109.3, 43.04, 41.68), (107.5, 42.26, 41.68), (105.7, 41.62, 41.68), (103.9, 41.12, 41.68), (102.1, 40.76, 41.68), (100.2, 40.54, 41.68), (98.28, 40.47, 41.68), (96.57, 42.93, 43.43), (94.86, 43.13, 43.43), (93.18, 43.45, 43.43), (91.53, 43.91, 43.43), (89.92, 44.49, 43.43), (88.36, 45.19, 43.43), (86.85, 46.01, 43.43), (85.41, 46.94, 43.43), (84.05, 47.97, 43.43), (82.77, 49.11, 43.43), (81.58, 50.35, 43.43), (80.49, 51.67, 43.43), (79.51, 53.07, 43.43), (78.63, 54.54, 43.43), (77.87, 56.08, 43.43), (77.23, 57.67, 43.43), (76.72, 59.3, 43.43), (76.33, 60.97, 43.43), (76.06, 62.66, 43.43), (75.93, 64.37, 43.43), (75.93, 66.08, 43.43), (76.06, 67.79, 43.43), (76.33, 69.48, 43.43), (76.72, 71.15, 43.43), (77.23, 72.78, 43.43), (77.87, 74.37, 43.43), (78.63, 75.91, 43.43), (79.51, 77.38, 43.43), (80.49, 78.78, 43.43), (81.58, 80.1, 43.43), (82.77, 81.34, 43.43), (84.05, 82.48, 43.43), (85.41, 83.52, 43.43), (86.85, 84.45, 43.43), (88.36, 85.26, 43.43), (89.92, 85.97, 43.43), (91.53, 86.54, 43.43), (93.18, 87.0, 43.43), (94.86, 87.32, 43.43), (96.57, 87.52, 43.43), (98.28, 87.59, 43.43), (99.99, 87.52, 43.43), (101.7, 87.32, 43.43), (103.4, 87.0, 43.43), (105.0, 86.54, 43.43), (106.6, 85.97, 43.43), (108.2, 85.26, 43.43), (109.7, 84.45, 43.43), (111.1, 83.52, 43.43), (112.5, 82.48, 43.43), (113.8, 81.34, 43.43), (115.0, 80.1, 43.43), (116.1, 78.78, 43.43), (117.0, 77.38, 43.43), (117.9, 75.91, 43.43), (118.7, 74.37, 43.43), (119.3, 72.78, 43.43), (119.8, 71.15, 43.43), (120.2, 69.48, 43.43), (120.5, 67.79, 43.43), (120.6, 66.08, 43.43), (120.6, 64.37, 43.43), (120.5, 62.66, 43.43), (120.2, 60.97, 43.43), (119.8, 59.3, 43.43), (119.3, 57.67, 43.43), (118.7, 56.08, 43.43), (117.9, 54.54, 43.43), (117.0, 53.07, 43.43), (116.1, 51.67, 43.43), (115.0, 50.35, 43.43), (113.8, 49.11, 43.43), (112.5, 47.97, 43.43), (111.1, 46.94, 43.43), (109.7, 46.01, 43.43), (108.2, 45.19, 43.43), (106.6, 44.49, 43.43), (105.0, 43.91, 43.43), (103.4, 43.45, 43.43), (101.7, 43.13, 43.43), (99.99, 42.93, 43.43), (98.28, 42.86, 43.43), (85.65, 49.92, 44.99), (84.52, 50.93, 44.99), (83.46, 52.02, 44.99), (82.5, 53.2, 44.99), (81.62, 54.44, 44.99), (80.85, 55.75, 44.99), (80.17, 57.11, 44.99), (79.6, 58.52, 44.99), (79.14, 59.97, 44.99), (78.8, 61.45, 44.99), (78.57, 62.95, 44.99), (78.45, 64.47, 44.99), (78.45, 65.99, 44.99), (78.57, 67.5, 44.99), (78.8, 69.0, 44.99), (79.14, 70.48, 44.99), (79.6, 71.93, 44.99), (80.17, 73.34, 44.99), (80.85, 74.7, 44.99), (81.62, 76.01, 44.99), (82.5, 77.25, 44.99), (83.46, 78.43, 44.99), (84.52, 79.52, 44.99), (85.65, 80.53, 44.99), (86.86, 81.46, 44.99), (88.14, 82.28, 44.99), (89.47, 83.01, 44.99), (90.86, 83.63, 44.99), (92.29, 84.14, 44.99), (93.76, 84.55, 44.99), (95.25, 84.84, 44.99), (96.76, 85.01, 44.99), (98.28, 85.07, 44.99), (99.8, 85.01, 44.99), (101.3, 84.84, 44.99), (102.8, 84.55, 44.99), (104.3, 84.14, 44.99), (105.7, 83.63, 44.99), (107.1, 83.01, 44.99), (108.4, 82.28, 44.99), (109.7, 81.46, 44.99), (110.9, 80.53, 44.99), (112.0, 79.52, 44.99), (113.1, 78.43, 44.99), (114.1, 77.25, 44.99), (114.9, 76.01, 44.99), (115.7, 74.7, 44.99), (116.4, 73.34, 44.99), (117.0, 71.93, 44.99), (117.4, 70.48, 44.99), (117.8, 69.0, 44.99), (118.0, 67.5, 44.99), (118.1, 65.99, 44.99), (118.1, 64.47, 44.99), (118.0, 62.95, 44.99), (117.8, 61.45, 44.99), (117.4, 59.97, 44.99), (117.0, 58.52, 44.99), (116.4, 57.11, 44.99), (115.7, 55.75, 44.99), (114.9, 54.44, 44.99), (114.1, 53.2, 44.99), (113.1, 52.02, 44.99), (112.0, 50.93, 44.99), (110.9, 49.92, 44.99), (109.7, 49.0, 44.99), (108.4, 48.17, 44.99), (107.1, 47.44, 44.99), (84.59, 54.79, 46.37), (83.83, 55.87, 46.37), (83.15, 57.0, 46.37), (82.57, 58.18, 46.37), (82.08, 59.41, 46.37), (81.68, 60.66, 46.37), (81.38, 61.95, 46.37), (81.18, 63.25, 46.37), (81.08, 64.57, 46.37), (81.08, 65.89, 46.37), (81.18, 67.2, 46.37), (81.38, 68.5, 46.37), (81.68, 69.79, 46.37), (82.08, 71.04, 46.37), (82.57, 72.27, 46.37), (83.15, 73.45, 46.37), (83.83, 74.58, 46.37), (84.59, 75.66, 46.37), (85.43, 76.68, 46.37), (86.34, 77.63, 46.37), (87.33, 78.51, 46.37), (88.37, 79.31, 46.37), (89.48, 80.02, 46.37), (90.64, 80.65, 46.37), (91.84, 81.19, 46.37), (93.08, 81.64, 46.37), (94.36, 81.99, 46.37), (95.65, 82.24, 46.37), (96.96, 82.39, 46.37), (98.28, 82.44, 46.37), (99.6, 82.39, 46.37), (100.9, 82.24, 46.37), (102.2, 81.99, 46.37), (103.5, 81.64, 46.37), (104.7, 81.19, 46.37), (105.9, 80.65, 46.37), (107.1, 80.02, 46.37), (108.2, 79.31, 46.37), (109.2, 78.51, 46.37), (110.2, 77.63, 46.37), (111.1, 76.68, 46.37), (112.0, 75.66, 46.37), (112.7, 74.58, 46.37), (113.4, 73.45, 46.37), (114.0, 72.27, 46.37), (114.5, 71.04, 46.37), (114.9, 69.79, 46.37), (115.2, 68.5, 46.37), (115.4, 67.2, 46.37), (115.5, 65.89, 46.37), (115.5, 64.57, 46.37), (115.4, 63.25, 46.37), (115.2, 61.95, 46.37), (114.9, 60.66, 46.37), (114.5, 59.41, 46.37), (114.0, 58.18, 46.37), (113.4, 57.0, 46.37), (112.7, 55.87, 46.37), (112.0, 54.79, 46.37), (111.1, 53.77, 46.37), (110.2, 52.82, 46.37), (109.2, 51.94, 46.37), (85.55, 58.3, 47.54), (85.05, 59.3, 47.54), (84.64, 60.33, 47.54), (84.3, 61.39, 47.54), (84.05, 62.47, 47.54), (83.88, 63.56, 47.54), (83.8, 64.67, 47.54), (83.8, 65.78, 47.54), (83.88, 66.89, 47.54), (84.05, 67.98, 47.54), (84.3, 69.07, 47.54), (84.64, 70.12, 47.54), (85.05, 71.15, 47.54), (85.55, 72.15, 47.54), (86.11, 73.1, 47.54), (86.75, 74.01, 47.54), (87.46, 74.87, 47.54), (88.23, 75.67, 47.54), (89.06, 76.41, 47.54), (89.94, 77.08, 47.54), (90.87, 77.68, 47.54), (91.85, 78.21, 47.54), (92.86, 78.67, 47.54), (93.91, 79.04, 47.54), (94.98, 79.34, 47.54), (96.07, 79.55, 47.54), (97.17, 79.68, 47.54), (98.28, 79.72, 47.54), (99.39, 79.68, 47.54), (100.5, 79.55, 47.54), (101.6, 79.34, 47.54), (102.7, 79.04, 47.54), (103.7, 78.67, 47.54), (104.7, 78.21, 47.54), (105.7, 77.68, 47.54), (106.6, 77.08, 47.54), (107.5, 76.41, 47.54), (108.3, 75.67, 47.54), (109.1, 74.87, 47.54), (109.8, 74.01, 47.54), (110.4, 73.1, 47.54), (111.0, 72.15, 47.54), (111.5, 71.15, 47.54), (111.9, 70.12, 47.54), (112.3, 69.07, 47.54), (112.5, 67.98, 47.54), (112.7, 66.89, 47.54), (112.8, 65.78, 47.54), (112.8, 64.67, 47.54), (112.7, 63.56, 47.54), (112.5, 62.47, 47.54), (112.3, 61.39, 47.54), (111.9, 60.33, 47.54), (111.5, 59.3, 47.54), (111.0, 58.3, 47.54), (110.4, 57.35, 47.54), (109.8, 56.44, 47.54), (106.7, 53.19, 47.47), (87.28, 61.27, 48.51), (87.0, 62.13, 48.51), (86.8, 63.0, 48.51), (86.66, 63.88, 48.51), (86.6, 64.78, 48.51), (86.6, 65.67, 48.51), (86.66, 66.57, 48.51), (86.8, 67.45, 48.51), (87.0, 68.32, 48.51), (87.28, 69.18, 48.51), (87.61, 70.01, 48.51), (88.01, 70.81, 48.51), (88.47, 71.58, 48.51), (88.98, 72.31, 48.51), (89.55, 73.0, 48.51), (90.17, 73.65, 48.51), (90.84, 74.24, 48.51), (91.55, 74.79, 48.51), (92.3, 75.27, 48.51), (93.09, 75.7, 48.51), (93.91, 76.07, 48.51), (94.75, 76.37, 48.51), (95.61, 76.61, 48.51), (96.49, 76.78, 48.51), (97.38, 76.88, 48.51), (98.28, 76.92, 48.51), (99.17, 76.88, 48.51), (100.1, 76.78, 48.51), (100.9, 76.61, 48.51), (101.8, 76.37, 48.51), (102.6, 76.07, 48.51), (103.5, 75.7, 48.51), (104.3, 75.27, 48.51), (105.0, 74.79, 48.51), (105.7, 74.24, 48.51), (106.4, 73.65, 48.51), (107.0, 73.0, 48.51), (107.6, 72.31, 48.51), (108.1, 71.58, 48.51), (108.5, 70.81, 48.51), (108.9, 70.01, 48.51), (109.3, 69.18, 48.51), (109.6, 68.32, 48.51), (109.8, 67.45, 48.51), (109.9, 66.57, 48.51), (110.0, 65.67, 48.51), (110.0, 64.78, 48.51), (109.9, 63.88, 48.51), (109.8, 63.0, 48.51), (109.6, 62.13, 48.51), (109.3, 61.27, 48.51), (108.9, 60.44, 48.51), (108.5, 59.64, 48.51), (89.77, 62.89, 49.27), (89.61, 63.55, 49.27), (89.51, 64.21, 49.27), (89.46, 64.89, 49.27), (89.46, 65.56, 49.27), (89.51, 66.24, 49.27), (89.61, 66.91, 49.27), (89.77, 67.56, 49.27), (89.97, 68.21, 49.27), (90.23, 68.84, 49.27), (90.53, 69.44, 49.27), (90.87, 70.02, 49.27), (91.26, 70.58, 49.27), (91.69, 71.1, 49.27), (92.16, 71.58, 49.27), (92.66, 72.03, 49.27), (93.2, 72.44, 49.27), (93.77, 72.81, 49.27), (94.36, 73.13, 49.27), (94.98, 73.41, 49.27), (95.62, 73.64, 49.27), (96.27, 73.82, 49.27), (96.93, 73.95, 49.27), (97.6, 74.02, 49.27), (98.28, 74.05, 49.27), (98.95, 74.02, 49.27), (99.62, 73.95, 49.27), (100.3, 73.82, 49.27), (100.9, 73.64, 49.27), (101.6, 73.41, 49.27), (102.2, 73.13, 49.27), (102.8, 72.81, 49.27), (103.4, 72.44, 49.27), (103.9, 72.03, 49.27), (104.4, 71.58, 49.27), (104.9, 71.1, 49.27), (105.3, 70.58, 49.27), (105.7, 70.02, 49.27), (106.0, 69.44, 49.27), (106.3, 68.84, 49.27), (106.6, 68.21, 49.27), (106.8, 67.56, 49.27), (106.9, 66.91, 49.27), (107.0, 66.24, 49.27), (107.1, 65.56, 49.27), (107.1, 64.89, 49.27), (107.0, 64.21, 49.27), (106.9, 63.55, 49.27), (106.8, 62.89, 49.27), (106.6, 62.24, 49.27), (106.3, 61.62, 49.27), (92.48, 64.1, 49.82), (92.41, 64.55, 49.82), (92.37, 65.0, 49.82), (92.37, 65.45, 49.82), (92.41, 65.9, 49.82), (92.48, 66.35, 49.82), (92.58, 66.79, 49.82), (92.72, 67.22, 49.82), (92.88, 67.64, 49.82), (93.09, 68.05, 49.82), (93.32, 68.44, 49.82), (93.58, 68.81, 49.82), (93.87, 69.16, 49.82), (94.18, 69.48, 49.82), (94.52, 69.79, 49.82), (94.88, 70.06, 49.82), (95.26, 70.31, 49.82), (95.66, 70.52, 49.82), (96.07, 70.71, 49.82), (96.49, 70.86, 49.82), (96.93, 70.98, 49.82), (97.38, 71.07, 49.82), (97.83, 71.12, 49.82), (98.28, 71.14, 49.82), (98.73, 71.12, 49.82), (99.18, 71.07, 49.82), (99.62, 70.98, 49.82), (100.1, 70.86, 49.82), (100.5, 70.71, 49.82), (100.9, 70.52, 49.82), (101.3, 70.31, 49.82), (101.7, 70.06, 49.82), (102.0, 69.79, 49.82), (102.4, 69.48, 49.82), (102.7, 69.16, 49.82), (103.0, 68.81, 49.82), (103.2, 68.44, 49.82), (103.5, 68.05, 49.82), (103.7, 67.64, 49.82), (103.8, 67.22, 49.82), (104.0, 66.79, 49.82), (104.1, 66.35, 49.82), (104.1, 65.9, 49.82), (104.2, 65.45, 49.82), (104.2, 65.0, 49.82), (104.1, 64.55, 49.82), (104.1, 64.1, 49.82), (104.0, 63.66, 49.82), (103.8, 63.23, 49.82), (98.28, 65.23, 25.26)], [], [(0, 1, 2), (3, 4, 5), (6, 7, 8), (8, 7, 9), (8, 9, 10), (8, 10, 11), (11, 10, 12), (11, 12, 13), (6, 14, 15), (6, 15, 7), (16, 17, 18), (18, 17, 19), (18, 19, 20), (20, 19, 21), (20, 21, 22), (20, 22, 23), (23, 22, 14), (23, 14, 24), (24, 14, 6), (25, 26, 27), (27, 26, 28), (27, 28, 29), (29, 28, 30), (29, 30, 16), (16, 30, 31), (16, 31, 17), (32, 33, 34), (25, 27, 35), (25, 35, 36), (36, 35, 37), (36, 37, 34), (34, 37, 32), (33, 32, 38), (38, 32, 39), (40, 41, 42), (42, 41, 43), (42, 43, 39), (39, 43, 44), (39, 44, 38), (40, 45, 46), (40, 46, 41), (47, 48, 49), (47, 49, 50), (50, 49, 45), (50, 45, 51), (51, 45, 40), (52, 53, 54), (52, 54, 55), (55, 54, 56), (55, 56, 47), (47, 56, 57), (47, 57, 48), (53, 52, 58), (58, 52, 59), (52, 60, 59), (59, 60, 61), (59, 61, 62), (62, 61, 63), (62, 63, 64), (64, 63, 65), (64, 65, 66), (66, 65, 67), (66, 67, 68), (68, 67, 69), (68, 69, 70), (70, 69, 71), (71, 69, 72), (71, 72, 73), (73, 72, 74), (73, 74, 75), (75, 74, 76), (76, 74, 77), (76, 77, 78), (78, 77, 79), (77, 80, 79), (79, 80, 81), (79, 81, 82), (82, 81, 83), (83, 81, 84), (83, 84, 85), (85, 84, 86), (85, 86, 87), (87, 86, 88), (88, 86, 89), (89, 86, 90), (89, 90, 91), (91, 90, 92), (91, 92, 93), (93, 92, 94), (93, 94, 95), (95, 94, 96), (95, 96, 97), (98, 99, 100), (100, 99, 101), (100, 101, 102), (102, 101, 103), (102, 103, 104), (104, 103, 105), (104, 105, 96), (96, 105, 106), (96, 106, 97), (98, 107, 108), (108, 109, 98), (98, 109, 110), (98, 110, 111), (98, 111, 99), (107, 112, 108), (108, 112, 113), (108, 113, 114), (114, 113, 115), (115, 113, 116), (115, 116, 117), (117, 116, 118), (118, 116, 119), (118, 119, 120), (120, 119, 121), (120, 121, 122), (123, 124, 121), (121, 124, 125), (121, 125, 126), (121, 126, 122), (121, 127, 123), (123, 127, 128), (123, 128, 129), (129, 128, 130), (130, 128, 131), (132, 133, 131), (131, 133, 134), (131, 134, 130), (135, 136, 132), (132, 136, 137), (132, 137, 138), (132, 138, 133), (136, 135, 139), (136, 139, 140), (140, 139, 141), (140, 141, 142), (142, 141, 143), (142, 143, 144), (144, 143, 145), (145, 143, 146), (146, 143, 147), (147, 143, 148), (147, 148, 149), (149, 148, 150), (149, 150, 151), (151, 150, 152), (151, 152, 153), (153, 152, 154), (155, 156, 157), (157, 156, 158), (157, 158, 154), (154, 158, 159), (154, 159, 153), (157, 160, 155), (155, 160, 161), (155, 161, 162), (162, 161, 163), (163, 161, 164), (163, 164, 165), (165, 164, 166), (166, 164, 167), (166, 167, 168), (168, 167, 169), (169, 167, 170), (169, 170, 171), (171, 170, 172), (170, 173, 172), (172, 173, 174), (172, 174, 175), (175, 174, 176), (175, 176, 177), (177, 176, 178), (178, 176, 179), (178, 179, 180), (180, 179, 181), (180, 181, 182), (182, 181, 183), (183, 181, 184), (183, 184, 185), (185, 184, 186), (185, 186, 187), (187, 186, 188), (189, 190, 191), (189, 191, 192), (192, 191, 193), (192, 193, 194), (194, 193, 195), (194, 195, 188), (188, 195, 196), (188, 196, 187), (197, 198, 199), (199, 200, 197), (197, 200, 201), (197, 201, 202), (202, 201, 203), (202, 203, 204), (202, 204, 205), (205, 204, 206), (205, 206, 189), (189, 206, 207), (189, 207, 190), (198, 208, 199), (199, 208, 209), (209, 208, 210), (211, 212, 213), (208, 214, 210), (210, 214, 215), (210, 215, 216), (216, 215, 217), (217, 215, 212), (217, 212, 218), (218, 212, 211), (212, 219, 213), (213, 219, 220), (213, 220, 221), (221, 220, 222), (221, 222, 223), (223, 222, 224), (224, 222, 225), (222, 226, 225), (225, 226, 227), (225, 227, 228), (228, 227, 229), (230, 231, 232), (232, 231, 233), (233, 234, 232), (232, 234, 235), (227, 236, 229), (229, 236, 237), (229, 237, 238), (238, 237, 239), (239, 237, 231), (239, 231, 240), (240, 231, 230), (235, 234, 4), (4, 234, 5), (3, 5, 1), (1, 5, 241), (1, 241, 2), (13, 12, 242), (13, 242, 243), (243, 242, 244), (243, 244, 245), (0, 2, 244), (244, 2, 245), (246, 247, 248), (246, 248, 249), (250, 249, 248), (251, 250, 248), (252, 251, 248), (253, 252, 248), (254, 253, 248), (255, 254, 248), (256, 255, 248), (257, 256, 248), (258, 257, 248), (259, 258, 248), (260, 259, 248), (261, 260, 248), (262, 261, 248), (263, 262, 248), (264, 263, 248), (265, 264, 248), (266, 265, 248), (267, 266, 248), (268, 267, 248), (269, 268, 248), (270, 269, 248), (271, 270, 248), (272, 271, 248), (273, 272, 248), (274, 273, 248), (275, 274, 248), (276, 275, 248), (277, 276, 248), (278, 277, 248), (279, 278, 248), (280, 279, 248), (281, 280, 248), (282, 281, 248), (283, 282, 248), (284, 283, 248), (285, 284, 248), (286, 285, 248), (287, 286, 248), (288, 287, 248), (289, 288, 248), (290, 289, 248), (291, 290, 248), (292, 291, 248), (293, 292, 248), (294, 293, 248), (295, 294, 248), (296, 295, 248), (297, 296, 248), (298, 248, 299), (248, 298, 300), (301, 299, 248), (302, 248, 303), (248, 302, 304), (300, 303, 248), (305, 248, 306), (248, 305, 307), (308, 306, 248), (309, 310, 248), (311, 312, 248), (313, 314, 315), (316, 317, 318), (319, 320, 321), (322, 323, 324), (325, 326, 327), (328, 329, 330), (331, 332, 333), (334, 335, 336), (337, 338, 339), (340, 341, 248), (342, 343, 248), (344, 345, 248), (346, 248, 347), (248, 346, 348), (345, 347, 248), (349, 248, 350), (248, 349, 351), (352, 350, 248), (353, 354, 248), (355, 248, 356), (248, 355, 357), (354, 356, 248), (358, 248, 359), (248, 358, 360), (357, 359, 248), (351, 353, 248), (348, 352, 248), (343, 344, 248), (341, 342, 248), (337, 361, 338), (338, 361, 340), (338, 340, 248), (362, 363, 364), (365, 366, 247), (365, 247, 363), (366, 339, 247), (247, 339, 338), (247, 338, 248), (335, 367, 336), (336, 367, 368), (336, 368, 364), (364, 368, 369), (364, 369, 362), (370, 371, 372), (372, 371, 373), (372, 373, 334), (374, 375, 376), (376, 375, 377), (376, 377, 372), (372, 377, 378), (372, 378, 370), (379, 380, 376), (376, 380, 381), (376, 381, 374), (333, 382, 383), (383, 382, 384), (383, 384, 385), (385, 386, 383), (383, 386, 387), (383, 387, 388), (388, 387, 389), (388, 389, 379), (332, 390, 333), (333, 390, 382), (391, 331, 392), (393, 330, 394), (394, 395, 393), (393, 395, 396), (393, 396, 397), (397, 398, 393), (393, 398, 399), (393, 399, 392), (392, 399, 400), (392, 400, 391), (329, 401, 330), (330, 401, 402), (330, 402, 394), (327, 326, 403), (403, 326, 404), (403, 404, 328), (405, 406, 407), (406, 408, 407), (407, 408, 409), (407, 409, 327), (327, 409, 410), (327, 410, 325), (323, 411, 324), (324, 411, 412), (324, 412, 407), (407, 412, 413), (407, 413, 405), (414, 415, 416), (416, 415, 417), (416, 417, 418), (418, 417, 419), (418, 419, 322), (420, 421, 422), (422, 421, 423), (422, 423, 424), (424, 423, 425), (420, 426, 421), (421, 426, 427), (421, 427, 416), (416, 427, 428), (416, 428, 414), (320, 429, 321), (321, 429, 430), (321, 430, 423), (423, 430, 431), (423, 431, 425), (432, 433, 434), (434, 433, 435), (434, 435, 321), (321, 435, 436), (321, 436, 319), (437, 438, 439), (439, 438, 440), (439, 440, 434), (434, 440, 441), (434, 441, 432), (442, 443, 444), (444, 443, 445), (444, 445, 439), (439, 445, 446), (439, 446, 437), (317, 447, 318), (318, 447, 448), (318, 448, 444), (444, 448, 449), (444, 449, 442), (450, 451, 452), (452, 451, 453), (452, 453, 318), (318, 453, 454), (318, 454, 316), (455, 456, 457), (457, 456, 452), (452, 456, 458), (452, 458, 450), (459, 460, 461), (461, 460, 462), (461, 462, 457), (457, 462, 463), (457, 463, 455), (464, 465, 466), (465, 467, 466), (466, 467, 468), (466, 468, 461), (461, 468, 469), (461, 469, 459), (470, 471, 472), (472, 471, 473), (472, 473, 466), (466, 473, 474), (466, 474, 464), (475, 476, 477), (477, 478, 475), (475, 478, 479), (475, 479, 480), (480, 479, 481), (480, 481, 482), (483, 484, 485), (485, 484, 486), (483, 487, 484), (484, 487, 488), (484, 488, 475), (475, 488, 489), (475, 489, 476), (486, 484, 490), (490, 484, 491), (490, 491, 492), (493, 494, 495), (495, 494, 496), (493, 497, 494), (494, 497, 498), (494, 498, 499), (500, 501, 502), (502, 501, 503), (502, 503, 494), (494, 503, 504), (494, 504, 496), (500, 502, 505), (505, 502, 506), (505, 506, 507), (508, 509, 510), (510, 509, 511), (510, 511, 512), (513, 514, 515), (515, 516, 513), (513, 516, 517), (513, 517, 510), (510, 517, 518), (510, 518, 508), (514, 513, 519), (519, 513, 520), (519, 520, 521), (522, 523, 524), (524, 523, 525), (524, 525, 526), (527, 528, 529), (529, 528, 530), (529, 530, 524), (524, 530, 531), (524, 531, 522), (315, 314, 297), (314, 532, 297), (297, 532, 533), (297, 533, 534), (535, 536, 537), (537, 536, 538), (538, 539, 537), (537, 539, 540), (537, 540, 541), (541, 540, 542), (541, 542, 543), (248, 544, 545), (546, 544, 248), (312, 546, 248), (248, 547, 315), (315, 547, 548), (315, 548, 313), (297, 248, 315), (549, 547, 248), (545, 549, 248), (310, 311, 248), (307, 309, 248), (304, 308, 248), (360, 301, 248), (550, 551, 552), (552, 551, 553), (552, 553, 554), (554, 553, 555), (554, 555, 556), (556, 555, 557), (556, 557, 558), (558, 557, 559), (558, 559, 560), (560, 559, 561), (560, 561, 562), (562, 561, 563), (562, 563, 564), (564, 563, 565), (564, 565, 566), (566, 565, 567), (566, 567, 568), (568, 567, 569), (568, 569, 570), (570, 569, 571), (570, 571, 572), (572, 571, 573), (572, 573, 574), (574, 573, 575), (574, 575, 576), (576, 575, 577), (576, 577, 578), (578, 577, 579), (578, 579, 580), (580, 579, 581), (580, 581, 582), (582, 581, 583), (582, 583, 584), (584, 583, 585), (584, 585, 586), (586, 585, 587), (586, 587, 588), (588, 587, 589), (588, 589, 590), (590, 589, 591), (590, 591, 592), (592, 591, 593), (592, 593, 594), (594, 593, 595), (594, 595, 596), (596, 595, 597), (596, 597, 598), (598, 597, 599), (598, 599, 600), (600, 599, 601), (600, 601, 602), (602, 601, 603), (602, 603, 604), (604, 603, 605), (604, 605, 606), (606, 605, 607), (606, 607, 608), (608, 607, 609), (608, 609, 610), (610, 609, 611), (610, 611, 612), (612, 611, 613), (612, 613, 614), (614, 613, 615), (614, 615, 616), (616, 615, 617), (616, 617, 618), (618, 617, 619), (618, 619, 620), (620, 619, 621), (620, 621, 622), (622, 621, 623), (622, 623, 624), (624, 623, 625), (624, 625, 626), (626, 625, 627), (626, 627, 628), (628, 627, 629), (628, 629, 630), (630, 629, 631), (630, 631, 632), (632, 631, 633), (632, 633, 634), (634, 633, 635), (634, 635, 636), (636, 635, 637), (636, 637, 638), (638, 637, 639), (638, 639, 640), (640, 639, 641), (640, 641, 642), (642, 641, 643), (642, 643, 644), (644, 643, 645), (644, 645, 646), (646, 645, 647), (646, 647, 648), (648, 647, 649), (648, 649, 650), (650, 649, 651), (650, 651, 652), (652, 651, 653), (652, 653, 654), (654, 653, 655), (654, 655, 656), (656, 655, 657), (656, 657, 658), (658, 657, 659), (658, 659, 660), (660, 659, 661), (660, 661, 662), (662, 661, 663), (662, 663, 664), (664, 663, 665), (664, 665, 666), (666, 665, 667), (666, 667, 668), (668, 667, 669), (668, 669, 670), (670, 669, 671), (670, 671, 672), (672, 671, 673), (672, 673, 674), (674, 673, 675), (674, 675, 676), (676, 675, 677), (676, 677, 678), (678, 677, 679), (678, 679, 680), (680, 679, 681), (680, 681, 682), (682, 681, 683), (682, 683, 684), (684, 683, 685), (684, 685, 686), (686, 685, 687), (686, 687, 688), (688, 687, 689), (688, 689, 690), (690, 689, 691), (690, 691, 692), (692, 691, 693), (692, 693, 694), (694, 693, 695), (694, 695, 696), (696, 695, 697), (696, 697, 698), (698, 697, 699), (698, 699, 700), (700, 699, 701), (700, 701, 702), (702, 701, 703), (702, 703, 704), (704, 703, 705), (704, 705, 706), (706, 705, 707), (706, 707, 708), (708, 707, 709), (708, 709, 710), (710, 709, 711), (710, 711, 712), (712, 711, 713), (712, 713, 714), (714, 713, 550), (714, 550, 552), (674, 715, 672), (672, 715, 716), (672, 716, 670), (670, 716, 717), (670, 717, 668), (668, 717, 718), (668, 718, 666), (666, 718, 719), (666, 719, 664), (664, 719, 720), (664, 720, 662), (662, 720, 721), (662, 721, 660), (660, 721, 722), (660, 722, 658), (658, 722, 723), (658, 723, 656), (656, 723, 724), (656, 724, 654), (654, 724, 725), (654, 725, 652), (652, 725, 726), (652, 726, 650), (650, 726, 727), (650, 727, 648), (648, 727, 728), (648, 728, 646), (646, 728, 729), (646, 729, 644), (644, 729, 730), (644, 730, 642), (642, 730, 731), (642, 731, 640), (640, 731, 732), (640, 732, 638), (638, 732, 733), (638, 733, 636), (636, 733, 734), (636, 734, 634), (634, 734, 735), (634, 735, 632), (632, 735, 736), (632, 736, 630), (630, 736, 737), (630, 737, 628), (628, 737, 738), (628, 738, 626), (626, 738, 739), (626, 739, 624), (624, 739, 740), (624, 740, 622), (622, 740, 741), (622, 741, 620), (620, 741, 742), (620, 742, 618), (618, 742, 743), (618, 743, 616), (616, 743, 744), (616, 744, 614), (614, 744, 745), (614, 745, 612), (612, 745, 746), (612, 746, 610), (610, 746, 747), (610, 747, 608), (608, 747, 748), (608, 748, 606), (606, 748, 749), (606, 749, 604), (604, 749, 750), (604, 750, 602), (602, 750, 751), (602, 751, 600), (600, 751, 752), (600, 752, 598), (598, 752, 753), (598, 753, 596), (596, 753, 754), (596, 754, 594), (594, 754, 755), (594, 755, 592), (592, 755, 756), (592, 756, 590), (590, 756, 757), (590, 757, 588), (588, 757, 758), (588, 758, 586), (586, 758, 759), (586, 759, 584), (584, 759, 760), (584, 760, 582), (582, 760, 761), (582, 761, 580), (580, 761, 762), (580, 762, 578), (578, 762, 763), (578, 763, 576), (576, 763, 764), (576, 764, 574), (574, 764, 765), (574, 765, 572), (572, 765, 766), (572, 766, 570), (570, 766, 767), (570, 767, 568), (568, 767, 768), (568, 768, 566), (566, 768, 769), (566, 769, 564), (564, 769, 770), (564, 770, 562), (562, 770, 771), (562, 771, 560), (560, 771, 772), (560, 772, 558), (558, 772, 773), (558, 773, 556), (556, 773, 774), (556, 774, 554), (554, 774, 775), (554, 775, 552), (552, 775, 776), (552, 776, 714), (714, 776, 777), (714, 777, 712), (712, 777, 778), (712, 778, 710), (710, 778, 779), (710, 779, 708), (708, 779, 780), (708, 780, 706), (706, 780, 781), (706, 781, 704), (704, 781, 782), (704, 782, 702), (702, 782, 783), (702, 783, 700), (700, 783, 784), (700, 784, 698), (698, 784, 785), (698, 785, 696), (696, 785, 786), (696, 786, 694), (694, 786, 787), (694, 787, 692), (692, 787, 788), (692, 788, 690), (690, 788, 789), (690, 789, 688), (688, 789, 790), (688, 790, 686), (686, 790, 791), (686, 791, 684), (684, 791, 792), (684, 792, 682), (682, 792, 793), (682, 793, 680), (680, 793, 794), (680, 794, 678), (678, 794, 795), (678, 795, 676), (676, 795, 796), (676, 796, 674), (674, 796, 715), (796, 797, 715), (715, 797, 798), (715, 798, 716), (716, 798, 799), (716, 799, 717), (717, 799, 800), (717, 800, 718), (718, 800, 801), (718, 801, 719), (719, 801, 802), (719, 802, 720), (720, 802, 803), (720, 803, 721), (721, 803, 804), (721, 804, 722), (722, 804, 805), (722, 805, 723), (723, 805, 806), (723, 806, 724), (724, 806, 807), (724, 807, 725), (725, 807, 808), (725, 808, 726), (726, 808, 809), (726, 809, 727), (727, 809, 810), (727, 810, 728), (728, 810, 811), (728, 811, 729), (729, 811, 812), (729, 812, 730), (730, 812, 813), (730, 813, 731), (731, 813, 814), (731, 814, 732), (732, 814, 815), (732, 815, 733), (733, 815, 816), (733, 816, 734), (734, 816, 817), (734, 817, 735), (735, 817, 818), (735, 818, 736), (736, 818, 819), (736, 819, 737), (737, 819, 820), (737, 820, 738), (738, 820, 821), (738, 821, 739), (739, 821, 822), (739, 822, 740), (740, 822, 823), (740, 823, 741), (741, 823, 824), (741, 824, 742), (742, 824, 825), (742, 825, 743), (743, 825, 826), (743, 826, 744), (744, 826, 827), (744, 827, 745), (745, 827, 828), (745, 828, 746), (746, 828, 829), (746, 829, 747), (747, 829, 830), (747, 830, 748), (748, 830, 831), (748, 831, 749), (749, 831, 832), (749, 832, 750), (750, 832, 833), (750, 833, 751), (751, 833, 834), (751, 834, 752), (752, 834, 835), (752, 835, 753), (753, 835, 836), (753, 836, 754), (754, 836, 837), (754, 837, 755), (755, 837, 838), (755, 838, 756), (756, 838, 839), (756, 839, 757), (757, 839, 840), (757, 840, 758), (758, 840, 841), (758, 841, 759), (759, 841, 842), (759, 842, 760), (760, 842, 843), (760, 843, 761), (761, 843, 844), (761, 844, 762), (762, 844, 845), (762, 845, 763), (763, 845, 846), (763, 846, 764), (764, 846, 847), (764, 847, 765), (765, 847, 848), (765, 848, 766), (766, 848, 849), (766, 849, 767), (767, 849, 850), (767, 850, 768), (768, 850, 851), (768, 851, 769), (769, 851, 852), (769, 852, 770), (770, 852, 853), (770, 853, 771), (771, 853, 854), (771, 854, 772), (772, 854, 855), (772, 855, 773), (773, 855, 856), (773, 856, 774), (774, 856, 857), (774, 857, 775), (775, 857, 858), (775, 858, 776), (776, 858, 859), (776, 859, 777), (777, 859, 860), (777, 860, 778), (778, 860, 861), (778, 861, 779), (779, 861, 862), (779, 862, 780), (780, 862, 863), (780, 863, 781), (781, 863, 864), (781, 864, 782), (782, 864, 865), (782, 865, 783), (783, 865, 866), (783, 866, 784), (784, 866, 867), (784, 867, 785), (785, 867, 868), (785, 868, 786), (786, 868, 869), (786, 869, 787), (787, 869, 870), (787, 870, 788), (788, 870, 871), (788, 871, 789), (789, 871, 872), (789, 872, 790), (790, 872, 873), (790, 873, 791), (791, 873, 874), (791, 874, 792), (792, 874, 875), (792, 875, 793), (793, 875, 876), (793, 876, 794), (794, 876, 877), (794, 877, 795), (795, 877, 878), (795, 878, 796), (796, 878, 797), (878, 879, 797), (797, 879, 880), (797, 880, 798), (798, 880, 881), (798, 881, 799), (799, 881, 882), (799, 882, 800), (800, 882, 883), (800, 883, 801), (801, 883, 884), (801, 884, 802), (802, 884, 885), (802, 885, 803), (803, 885, 886), (803, 886, 804), (804, 886, 887), (804, 887, 805), (805, 887, 888), (805, 888, 806), (806, 888, 889), (806, 889, 807), (807, 889, 890), (807, 890, 808), (808, 890, 891), (808, 891, 809), (809, 891, 892), (809, 892, 810), (810, 892, 893), (810, 893, 811), (811, 893, 894), (811, 894, 812), (812, 894, 895), (812, 895, 813), (813, 895, 896), (813, 896, 814), (814, 896, 897), (814, 897, 815), (815, 897, 898), (815, 898, 816), (816, 898, 899), (816, 899, 817), (817, 899, 900), (817, 900, 818), (818, 900, 901), (818, 901, 819), (819, 901, 902), (819, 902, 820), (820, 902, 903), (820, 903, 821), (821, 903, 904), (821, 904, 822), (822, 904, 905), (822, 905, 823), (823, 905, 906), (823, 906, 824), (824, 906, 907), (824, 907, 825), (825, 907, 908), (825, 908, 826), (826, 908, 909), (826, 909, 827), (827, 909, 910), (827, 910, 828), (828, 910, 911), (828, 911, 829), (829, 911, 912), (829, 912, 830), (830, 912, 913), (830, 913, 831), (831, 913, 914), (831, 914, 832), (832, 914, 915), (832, 915, 833), (833, 915, 916), (833, 916, 834), (834, 916, 917), (834, 917, 835), (835, 917, 918), (835, 918, 836), (836, 918, 919), (836, 919, 837), (837, 919, 920), (837, 920, 838), (838, 920, 921), (838, 921, 839), (839, 921, 922), (839, 922, 840), (840, 922, 923), (840, 923, 841), (841, 923, 924), (841, 924, 842), (842, 924, 925), (842, 925, 843), (843, 925, 926), (843, 926, 844), (844, 926, 927), (844, 927, 845), (845, 927, 928), (845, 928, 846), (846, 928, 929), (846, 929, 847), (847, 929, 930), (847, 930, 848), (848, 930, 931), (848, 931, 849), (849, 931, 932), (849, 932, 850), (850, 932, 933), (850, 933, 851), (851, 933, 934), (851, 934, 852), (852, 934, 935), (852, 935, 853), (853, 935, 936), (853, 936, 854), (854, 936, 937), (854, 937, 855), (855, 937, 938), (855, 938, 856), (856, 938, 939), (856, 939, 857), (857, 939, 940), (857, 940, 858), (858, 940, 941), (858, 941, 859), (859, 941, 942), (859, 942, 860), (860, 942, 943), (860, 943, 861), (861, 943, 944), (861, 944, 862), (862, 944, 945), (862, 945, 863), (863, 945, 946), (863, 946, 864), (864, 946, 947), (864, 947, 865), (865, 947, 948), (865, 948, 866), (866, 948, 949), (866, 949, 867), (867, 949, 950), (867, 950, 868), (868, 950, 951), (868, 951, 869), (869, 951, 952), (869, 952, 870), (870, 952, 953), (870, 953, 871), (871, 953, 954), (871, 954, 872), (872, 954, 955), (872, 955, 873), (873, 955, 956), (873, 956, 874), (874, 956, 957), (874, 957, 875), (875, 957, 958), (875, 958, 876), (876, 958, 959), (876, 959, 877), (877, 959, 960), (877, 960, 878), (878, 960, 879), (960, 961, 879), (879, 961, 962), (879, 962, 880), (880, 962, 963), (880, 963, 881), (881, 963, 964), (881, 964, 882), (882, 964, 965), (882, 965, 883), (883, 965, 966), (883, 966, 884), (884, 966, 967), (884, 967, 885), (885, 967, 968), (885, 968, 886), (886, 968, 969), (886, 969, 887), (887, 969, 970), (887, 970, 888), (888, 970, 971), (888, 971, 889), (889, 971, 972), (889, 972, 890), (890, 972, 973), (890, 973, 891), (891, 973, 974), (891, 974, 892), (892, 974, 975), (892, 975, 893), (893, 975, 976), (893, 976, 894), (894, 976, 977), (894, 977, 895), (895, 977, 978), (895, 978, 896), (896, 978, 979), (896, 979, 897), (897, 979, 980), (897, 980, 898), (898, 980, 981), (898, 981, 899), (899, 981, 982), (899, 982, 900), (900, 982, 983), (900, 983, 901), (901, 983, 984), (901, 984, 902), (902, 984, 985), (902, 985, 903), (903, 985, 986), (903, 986, 904), (904, 986, 987), (904, 987, 905), (905, 987, 988), (905, 988, 906), (906, 988, 989), (906, 989, 907), (907, 989, 990), (907, 990, 908), (908, 990, 991), (908, 991, 909), (909, 991, 992), (909, 992, 910), (910, 992, 993), (910, 993, 911), (911, 993, 994), (911, 994, 912), (912, 994, 995), (912, 995, 913), (913, 995, 996), (913, 996, 914), (914, 996, 997), (914, 997, 915), (915, 997, 998), (915, 998, 916), (916, 998, 999), (916, 999, 917), (917, 999, 1000), (917, 1000, 918), (918, 1000, 1001), (918, 1001, 919), (919, 1001, 1002), (919, 1002, 920), (920, 1002, 1003), (920, 1003, 921), (921, 1003, 1004), (921, 1004, 922), (922, 1004, 1005), (922, 1005, 923), (923, 1005, 1006), (923, 1006, 924), (924, 1006, 1007), (924, 1007, 925), (925, 1007, 1008), (925, 1008, 926), (926, 1008, 1009), (926, 1009, 927), (927, 1009, 1010), (927, 1010, 928), (928, 1010, 1011), (928, 1011, 929), (929, 1011, 1012), (929, 1012, 930), (930, 1012, 1013), (930, 1013, 931), (931, 1013, 1014), (931, 1014, 932), (932, 1014, 1015), (932, 1015, 933), (933, 1015, 1016), (933, 1016, 934), (934, 1016, 1017), (934, 1017, 935), (935, 1017, 1018), (935, 1018, 936), (936, 1018, 1019), (936, 1019, 937), (937, 1019, 1020), (937, 1020, 938), (938, 1020, 1021), (938, 1021, 939), (939, 1021, 1022), (939, 1022, 940), (940, 1022, 1023), (940, 1023, 941), (941, 1023, 1024), (941, 1024, 942), (942, 1024, 1025), (942, 1025, 943), (943, 1025, 1026), (943, 1026, 944), (944, 1026, 1027), (944, 1027, 945), (945, 1027, 1028), (945, 1028, 946), (946, 1028, 1029), (946, 1029, 947), (947, 1029, 1030), (947, 1030, 948), (948, 1030, 1031), (948, 1031, 949), (949, 1031, 1032), (949, 1032, 950), (950, 1032, 1033), (950, 1033, 951), (951, 1033, 1034), (951, 1034, 952), (952, 1034, 1035), (952, 1035, 953), (953, 1035, 1036), (953, 1036, 954), (954, 1036, 1037), (954, 1037, 955), (955, 1037, 1038), (955, 1038, 956), (956, 1038, 1039), (956, 1039, 957), (957, 1039, 1040), (957, 1040, 958), (958, 1040, 1041), (958, 1041, 959), (959, 1041, 1042), (959, 1042, 960), (960, 1042, 961), (1042, 1043, 961), (961, 1043, 1044), (961, 1044, 962), (962, 1044, 1045), (962, 1045, 963), (963, 1045, 1046), (963, 1046, 964), (964, 1046, 1047), (964, 1047, 965), (965, 1047, 1048), (965, 1048, 966), (966, 1048, 1049), (966, 1049, 967), (967, 1049, 1050), (967, 1050, 968), (968, 1050, 1051), (968, 1051, 969), (969, 1051, 1052), (969, 1052, 970), (970, 1052, 1053), (970, 1053, 971), (971, 1053, 1054), (971, 1054, 972), (972, 1054, 1055), (972, 1055, 973), (973, 1055, 1056), (973, 1056, 974), (974, 1056, 1057), (974, 1057, 975), (975, 1057, 1058), (975, 1058, 976), (976, 1058, 1059), (976, 1059, 977), (977, 1059, 1060), (977, 1060, 978), (978, 1060, 1061), (978, 1061, 979), (979, 1061, 1062), (979, 1062, 980), (980, 1062, 1063), (980, 1063, 981), (981, 1063, 1064), (981, 1064, 982), (982, 1064, 1065), (982, 1065, 983), (983, 1065, 1066), (983, 1066, 984), (984, 1066, 1067), (984, 1067, 985), (985, 1067, 1068), (985, 1068, 986), (986, 1068, 1069), (986, 1069, 987), (987, 1069, 1070), (987, 1070, 988), (988, 1070, 1071), (988, 1071, 989), (989, 1071, 1072), (989, 1072, 990), (990, 1072, 1073), (990, 1073, 991), (991, 1073, 1074), (991, 1074, 992), (992, 1074, 1075), (992, 1075, 993), (993, 1075, 1076), (993, 1076, 994), (994, 1076, 1077), (994, 1077, 995), (995, 1077, 1078), (995, 1078, 996), (996, 1078, 1079), (996, 1079, 997), (997, 1079, 1080), (997, 1080, 998), (998, 1080, 1081), (998, 1081, 999), (999, 1081, 1082), (999, 1082, 1000), (1000, 1082, 1083), (1000, 1083, 1001), (1001, 1083, 1084), (1001, 1084, 1002), (1002, 1084, 1085), (1002, 1085, 1003), (1003, 1085, 1086), (1003, 1086, 1004), (1004, 1086, 1087), (1004, 1087, 1005), (1005, 1087, 1088), (1005, 1088, 1006), (1006, 1088, 1089), (1006, 1089, 1007), (1007, 1089, 1090), (1007, 1090, 1008), (1008, 1090, 1091), (1008, 1091, 1009), (1009, 1091, 1092), (1009, 1092, 1010), (1010, 1092, 1093), (1010, 1093, 1011), (1011, 1093, 1094), (1011, 1094, 1012), (1012, 1094, 1095), (1012, 1095, 1013), (1013, 1095, 1096), (1013, 1096, 1014), (1014, 1096, 1097), (1014, 1097, 1015), (1015, 1097, 1098), (1015, 1098, 1016), (1016, 1098, 1099), (1016, 1099, 1017), (1017, 1099, 1100), (1017, 1100, 1018), (1018, 1100, 1101), (1018, 1101, 1019), (1019, 1101, 1102), (1019, 1102, 1020), (1020, 1102, 1103), (1020, 1103, 1021), (1021, 1103, 1104), (1021, 1104, 1022), (1022, 1104, 1105), (1022, 1105, 1023), (1023, 1105, 1106), (1023, 1106, 1024), (1024, 1106, 1107), (1024, 1107, 1025), (1025, 1107, 1108), (1025, 1108, 1026), (1026, 1108, 1109), (1026, 1109, 1027), (1027, 1109, 1110), (1027, 1110, 1028), (1028, 1110, 1111), (1028, 1111, 1029), (1029, 1111, 1112), (1029, 1112, 1030), (1030, 1112, 1113), (1030, 1113, 1031), (1031, 1113, 1114), (1031, 1114, 1032), (1032, 1114, 1115), (1032, 1115, 1033), (1033, 1115, 1116), (1033, 1116, 1034), (1034, 1116, 1117), (1034, 1117, 1035), (1035, 1117, 1118), (1035, 1118, 1036), (1036, 1118, 1119), (1036, 1119, 1037), (1037, 1119, 1120), (1037, 1120, 1038), (1038, 1120, 1121), (1038, 1121, 1039), (1039, 1121, 1122), (1039, 1122, 1040), (1040, 1122, 1123), (1040, 1123, 1041), (1041, 1123, 1124), (1041, 1124, 1042), (1042, 1124, 1043), (1124, 1125, 1043), (1043, 1125, 1126), (1043, 1126, 1044), (1044, 1126, 1127), (1044, 1127, 1045), (1045, 1127, 1128), (1045, 1128, 1046), (1046, 1128, 1129), (1046, 1129, 1047), (1047, 1129, 1130), (1047, 1130, 1048), (1048, 1130, 1131), (1048, 1131, 1049), (1049, 1131, 1132), (1049, 1132, 1050), (1050, 1132, 1133), (1050, 1133, 1051), (1051, 1133, 1134), (1051, 1134, 1052), (1052, 1134, 1135), (1052, 1135, 1053), (1053, 1135, 1136), (1053, 1136, 1054), (1054, 1136, 1137), (1054, 1137, 1055), (1055, 1137, 1138), (1055, 1138, 1056), (1056, 1138, 1139), (1056, 1139, 1057), (1057, 1139, 1140), (1057, 1140, 1058), (1058, 1140, 1141), (1058, 1141, 1059), (1059, 1141, 1142), (1059, 1142, 1060), (1060, 1142, 1143), (1060, 1143, 1061), (1061, 1143, 1144), (1061, 1144, 1062), (1062, 1144, 1145), (1062, 1145, 1063), (1063, 1145, 1146), (1063, 1146, 1064), (1064, 1146, 1147), (1064, 1147, 1065), (1065, 1147, 1148), (1065, 1148, 1066), (1066, 1148, 1149), (1066, 1149, 1067), (1067, 1149, 1150), (1067, 1150, 1068), (1068, 1150, 1151), (1068, 1151, 1069), (1069, 1151, 1152), (1069, 1152, 1070), (1070, 1152, 1153), (1070, 1153, 1071), (1071, 1153, 1154), (1071, 1154, 1072), (1072, 1154, 1155), (1072, 1155, 1073), (1073, 1155, 1156), (1073, 1156, 1074), (1074, 1156, 1157), (1074, 1157, 1075), (1075, 1157, 1158), (1075, 1158, 1076), (1076, 1158, 1159), (1076, 1159, 1077), (1077, 1159, 1160), (1077, 1160, 1078), (1078, 1160, 1161), (1078, 1161, 1079), (1079, 1161, 1162), (1079, 1162, 1080), (1080, 1162, 1163), (1080, 1163, 1081), (1081, 1163, 1164), (1081, 1164, 1082), (1082, 1164, 1165), (1082, 1165, 1083), (1083, 1165, 1166), (1083, 1166, 1084), (1084, 1166, 1167), (1084, 1167, 1085), (1085, 1167, 1168), (1085, 1168, 1086), (1086, 1168, 1169), (1086, 1169, 1087), (1087, 1169, 1170), (1087, 1170, 1088), (1088, 1170, 1171), (1088, 1171, 1089), (1089, 1171, 1172), (1089, 1172, 1090), (1090, 1172, 1173), (1090, 1173, 1091), (1091, 1173, 1174), (1091, 1174, 1092), (1092, 1174, 1175), (1092, 1175, 1093), (1093, 1175, 1176), (1093, 1176, 1094), (1094, 1176, 1177), (1094, 1177, 1095), (1095, 1177, 1178), (1095, 1178, 1096), (1096, 1178, 1179), (1096, 1179, 1097), (1097, 1179, 1180), (1097, 1180, 1098), (1098, 1180, 1181), (1098, 1181, 1099), (1099, 1181, 1182), (1099, 1182, 1100), (1100, 1182, 1183), (1100, 1183, 1101), (1101, 1183, 1184), (1101, 1184, 1102), (1102, 1184, 1185), (1102, 1185, 1103), (1103, 1185, 1186), (1103, 1186, 1104), (1104, 1186, 1187), (1104, 1187, 1105), (1105, 1187, 1188), (1105, 1188, 1106), (1106, 1188, 1189), (1106, 1189, 1107), (1107, 1189, 1190), (1107, 1190, 1108), (1108, 1190, 1191), (1108, 1191, 1109), (1109, 1191, 1192), (1109, 1192, 1110), (1110, 1192, 1193), (1110, 1193, 1111), (1111, 1193, 1194), (1111, 1194, 1112), (1112, 1194, 1195), (1112, 1195, 1113), (1113, 1195, 1196), (1113, 1196, 1114), (1114, 1196, 1197), (1114, 1197, 1115), (1115, 1197, 1198), (1115, 1198, 1116), (1116, 1198, 1199), (1116, 1199, 1117), (1117, 1199, 1200), (1117, 1200, 1118), (1118, 1200, 1201), (1118, 1201, 1119), (1119, 1201, 1202), (1119, 1202, 1120), (1120, 1202, 1203), (1120, 1203, 1121), (1121, 1203, 1204), (1121, 1204, 1122), (1122, 1204, 1205), (1122, 1205, 1123), (1123, 1205, 1206), (1123, 1206, 1124), (1124, 1206, 1125), (1206, 1207, 1125), (1125, 1207, 1208), (1125, 1208, 1126), (1126, 1208, 1209), (1126, 1209, 1127), (1127, 1209, 1210), (1127, 1210, 1128), (1128, 1210, 1211), (1128, 1211, 1129), (1129, 1211, 1212), (1129, 1212, 1130), (1130, 1212, 1213), (1130, 1213, 1131), (1131, 1213, 1214), (1131, 1214, 1132), (1132, 1214, 1215), (1132, 1215, 1133), (1133, 1215, 1216), (1133, 1216, 1134), (1134, 1216, 1217), (1134, 1217, 1135), (1135, 1217, 1218), (1135, 1218, 1136), (1136, 1218, 1219), (1136, 1219, 1137), (1137, 1219, 1220), (1137, 1220, 1138), (1138, 1220, 1221), (1138, 1221, 1139), (1139, 1221, 1222), (1139, 1222, 1140), (1140, 1222, 1223), (1140, 1223, 1141), (1141, 1223, 1224), (1141, 1224, 1142), (1142, 1224, 1225), (1142, 1225, 1143), (1143, 1225, 1226), (1143, 1226, 1144), (1144, 1226, 1227), (1144, 1227, 1145), (1145, 1227, 1228), (1145, 1228, 1146), (1146, 1228, 1229), (1146, 1229, 1147), (1147, 1229, 1230), (1147, 1230, 1148), (1148, 1230, 1231), (1148, 1231, 1149), (1149, 1231, 1232), (1149, 1232, 1150), (1150, 1232, 1233), (1150, 1233, 1151), (1151, 1233, 1234), (1151, 1234, 1152), (1152, 1234, 1235), (1152, 1235, 1153), (1153, 1235, 1236), (1153, 1236, 1154), (1154, 1236, 1237), (1154, 1237, 1155), (1155, 1237, 1238), (1155, 1238, 1156), (1156, 1238, 1239), (1156, 1239, 1157), (1157, 1239, 1240), (1157, 1240, 1158), (1158, 1240, 1241), (1158, 1241, 1159), (1159, 1241, 1242), (1159, 1242, 1160), (1160, 1242, 1243), (1160, 1243, 1161), (1161, 1243, 1244), (1161, 1244, 1162), (1162, 1244, 1245), (1162, 1245, 1163), (1163, 1245, 1246), (1163, 1246, 1164), (1164, 1246, 1247), (1164, 1247, 1165), (1165, 1247, 1248), (1165, 1248, 1166), (1166, 1248, 1249), (1166, 1249, 1167), (1167, 1249, 1250), (1167, 1250, 1168), (1168, 1250, 1251), (1168, 1251, 1169), (1169, 1251, 1252), (1169, 1252, 1170), (1170, 1252, 1253), (1170, 1253, 1171), (1171, 1253, 1254), (1171, 1254, 1172), (1172, 1254, 1255), (1172, 1255, 1173), (1173, 1255, 1256), (1173, 1256, 1174), (1174, 1256, 1257), (1174, 1257, 1175), (1175, 1257, 1258), (1175, 1258, 1176), (1176, 1258, 1259), (1176, 1259, 1177), (1177, 1259, 1260), (1177, 1260, 1178), (1178, 1260, 1261), (1178, 1261, 1179), (1179, 1261, 1262), (1179, 1262, 1180), (1180, 1262, 1263), (1180, 1263, 1181), (1181, 1263, 1264), (1181, 1264, 1182), (1182, 1264, 1265), (1182, 1265, 1183), (1183, 1265, 1266), (1183, 1266, 1184), (1184, 1266, 1267), (1184, 1267, 1185), (1185, 1267, 1268), (1185, 1268, 1186), (1186, 1268, 1269), (1186, 1269, 1187), (1187, 1269, 1270), (1187, 1270, 1188), (1188, 1270, 1271), (1188, 1271, 1189), (1189, 1271, 1272), (1189, 1272, 1190), (1190, 1272, 1273), (1190, 1273, 1191), (1191, 1273, 1274), (1191, 1274, 1192), (1192, 1274, 1275), (1192, 1275, 1193), (1193, 1275, 1276), (1193, 1276, 1194), (1194, 1276, 1277), (1194, 1277, 1195), (1195, 1277, 1278), (1195, 1278, 1196), (1196, 1278, 1279), (1196, 1279, 1197), (1197, 1279, 1280), (1197, 1280, 1198), (1198, 1280, 1281), (1198, 1281, 1199), (1199, 1281, 1282), (1199, 1282, 1200), (1200, 1282, 1283), (1200, 1283, 1201), (1201, 1283, 1284), (1201, 1284, 1202), (1202, 1284, 1285), (1202, 1285, 1203), (1203, 1285, 1286), (1203, 1286, 1204), (1204, 1286, 1287), (1204, 1287, 1205), (1205, 1287, 1288), (1205, 1288, 1206), (1206, 1288, 1207), (1288, 444, 1207), (1207, 444, 439), (1207, 439, 1208), (1208, 439, 434), (1208, 434, 1209), (1209, 434, 321), (1209, 321, 1210), (1210, 321, 423), (1210, 423, 1211), (1211, 423, 421), (1211, 421, 1212), (1212, 421, 416), (1212, 416, 1213), (1213, 416, 418), (1213, 418, 1214), (1214, 418, 1289), (1214, 1289, 1215), (1215, 1289, 1290), (1215, 1290, 1216), (1216, 1290, 1291), (1216, 1291, 1217), (1217, 1291, 1292), (1217, 1292, 1218), (1218, 1292, 1293), (1218, 1293, 1219), (1219, 1293, 1294), (1219, 1294, 1220), (1220, 1294, 1295), (1220, 1295, 1221), (1221, 1295, 1296), (1221, 1296, 1222), (1222, 1296, 1297), (1222, 1297, 1223), (1223, 1297, 1298), (1223, 1298, 1224), (1224, 1298, 1299), (1224, 1299, 1225), (1225, 1299, 1300), (1225, 1300, 1226), (1226, 1300, 1301), (1226, 1301, 1227), (1227, 1301, 1302), (1227, 1302, 1228), (1228, 1302, 1303), (1228, 1303, 1229), (1229, 1303, 1304), (1229, 1304, 1230), (1230, 1304, 1305), (1230, 1305, 1231), (1231, 1305, 1306), (1231, 1306, 1232), (1232, 1306, 1307), (1232, 1307, 1233), (1233, 1307, 1308), (1233, 1308, 1234), (1234, 1308, 1309), (1234, 1309, 1235), (1235, 1309, 1310), (1235, 1310, 1236), (1236, 1310, 1311), (1236, 1311, 1237), (1237, 1311, 1312), (1237, 1312, 1238), (1238, 1312, 1313), (1238, 1313, 1239), (1239, 1313, 1314), (1239, 1314, 1240), (1240, 1314, 1315), (1240, 1315, 1241), (1241, 1315, 1316), (1241, 1316, 1242), (1242, 1316, 1317), (1242, 1317, 1243), (1243, 1317, 1318), (1243, 1318, 1244), (1244, 1318, 1319), (1244, 1319, 1245), (1245, 1319, 1320), (1245, 1320, 1246), (1246, 1320, 1321), (1246, 1321, 1247), (1247, 1321, 1322), (1247, 1322, 1248), (1248, 1322, 1323), (1248, 1323, 1249), (1249, 1323, 1324), (1249, 1324, 1250), (1250, 1324, 1325), (1250, 1325, 1251), (1251, 1325, 1326), (1251, 1326, 1252), (1252, 1326, 1327), (1252, 1327, 1253), (1253, 1327, 1328), (1253, 1328, 1254), (1254, 1328, 1329), (1254, 1329, 1255), (1255, 1329, 1330), (1255, 1330, 1256), (1256, 1330, 1331), (1256, 1331, 1257), (1257, 1331, 1332), (1257, 1332, 1258), (1258, 1332, 1333), (1258, 1333, 1259), (1259, 1333, 1334), (1259, 1334, 1260), (1260, 1334, 1335), (1260, 1335, 1261), (1261, 1335, 1336), (1261, 1336, 1262), (1262, 1336, 1337), (1262, 1337, 1263), (1263, 1337, 1338), (1263, 1338, 1264), (1264, 1338, 1339), (1264, 1339, 1265), (1265, 1339, 1340), (1265, 1340, 1266), (1266, 1340, 1341), (1266, 1341, 1267), (1267, 1341, 1342), (1267, 1342, 1268), (1268, 1342, 1343), (1268, 1343, 1269), (1269, 1343, 1344), (1269, 1344, 1270), (1270, 1344, 1345), (1270, 1345, 1271), (1271, 1345, 1346), (1271, 1346, 1272), (1272, 1346, 1347), (1272, 1347, 1273), (1273, 1347, 1348), (1273, 1348, 1274), (1274, 1348, 1349), (1274, 1349, 1275), (1275, 1349, 1350), (1275, 1350, 1276), (1276, 1350, 1351), (1276, 1351, 1277), (1277, 1351, 1352), (1277, 1352, 1278), (1278, 1352, 1353), (1278, 1353, 1279), (1279, 1353, 1354), (1279, 1354, 1280), (1280, 1354, 1355), (1280, 1355, 1281), (1281, 1355, 1356), (1281, 1356, 1282), (1282, 1356, 472), (1282, 472, 1283), (1283, 472, 466), (1283, 466, 1284), (1284, 466, 461), (1284, 461, 1285), (1285, 461, 457), (1285, 457, 1286), (1286, 457, 452), (1286, 452, 1287), (1287, 452, 318), (1287, 318, 1288), (1288, 318, 444), (322, 324, 418), (418, 324, 407), (418, 407, 1289), (1289, 407, 327), (1289, 327, 1290), (1290, 327, 403), (1290, 403, 1291), (1291, 403, 1357), (1291, 1357, 1292), (1292, 1357, 1358), (1292, 1358, 1293), (1293, 1358, 1359), (1293, 1359, 1294), (1294, 1359, 1360), (1294, 1360, 1295), (1295, 1360, 1361), (1295, 1361, 1296), (1296, 1361, 1362), (1296, 1362, 1297), (1297, 1362, 1363), (1297, 1363, 1298), (1298, 1363, 1364), (1298, 1364, 1299), (1299, 1364, 1365), (1299, 1365, 1300), (1300, 1365, 1366), (1300, 1366, 1301), (1301, 1366, 1367), (1301, 1367, 1302), (1302, 1367, 1368), (1302, 1368, 1303), (1303, 1368, 1369), (1303, 1369, 1304), (1304, 1369, 1370), (1304, 1370, 1305), (1305, 1370, 1371), (1305, 1371, 1306), (1306, 1371, 1372), (1306, 1372, 1307), (1307, 1372, 1373), (1307, 1373, 1308), (1308, 1373, 1374), (1308, 1374, 1309), (1309, 1374, 1375), (1309, 1375, 1310), (1310, 1375, 1376), (1310, 1376, 1311), (1311, 1376, 1377), (1311, 1377, 1312), (1312, 1377, 1378), (1312, 1378, 1313), (1313, 1378, 1379), (1313, 1379, 1314), (1314, 1379, 1380), (1314, 1380, 1315), (1315, 1380, 1381), (1315, 1381, 1316), (1316, 1381, 1382), (1316, 1382, 1317), (1317, 1382, 1383), (1317, 1383, 1318), (1318, 1383, 1384), (1318, 1384, 1319), (1319, 1384, 1385), (1319, 1385, 1320), (1320, 1385, 1386), (1320, 1386, 1321), (1321, 1386, 1387), (1321, 1387, 1322), (1322, 1387, 1388), (1322, 1388, 1323), (1323, 1388, 1389), (1323, 1389, 1324), (1324, 1389, 1390), (1324, 1390, 1325), (1325, 1390, 1391), (1325, 1391, 1326), (1326, 1391, 1392), (1326, 1392, 1327), (1327, 1392, 1393), (1327, 1393, 1328), (1328, 1393, 1394), (1328, 1394, 1329), (1329, 1394, 1395), (1329, 1395, 1330), (1330, 1395, 1396), (1330, 1396, 1331), (1331, 1396, 1397), (1331, 1397, 1332), (1332, 1397, 1398), (1332, 1398, 1333), (1333, 1398, 1399), (1333, 1399, 1334), (1334, 1399, 1400), (1334, 1400, 1335), (1335, 1400, 1401), (1335, 1401, 1336), (1336, 1401, 1402), (1336, 1402, 1337), (1337, 1402, 1403), (1337, 1403, 1338), (1338, 1403, 1404), (1338, 1404, 1339), (1339, 1404, 1405), (1339, 1405, 1340), (1340, 1405, 1406), (1340, 1406, 1341), (1341, 1406, 1407), (1341, 1407, 1342), (1342, 1407, 1408), (1342, 1408, 1343), (1343, 1408, 1409), (1343, 1409, 1344), (1344, 1409, 1410), (1344, 1410, 1345), (1345, 1410, 1411), (1345, 1411, 1346), (1346, 1411, 1412), (1346, 1412, 1347), (1347, 1412, 1413), (1347, 1413, 1348), (1348, 1413, 1414), (1348, 1414, 1349), (1349, 1414, 1415), (1349, 1415, 1350), (1350, 1415, 1416), (1350, 1416, 1351), (1351, 1416, 1417), (1351, 1417, 1352), (1352, 1417, 1418), (1352, 1418, 1353), (1353, 1418, 491), (1353, 491, 1354), (1354, 491, 484), (1354, 484, 1355), (1355, 484, 475), (1355, 475, 1356), (1356, 475, 480), (1356, 480, 472), (472, 480, 482), (472, 482, 470), (328, 330, 403), (403, 330, 393), (403, 393, 1357), (1357, 393, 392), (1357, 392, 1358), (1358, 392, 1419), (1358, 1419, 1359), (1359, 1419, 1420), (1359, 1420, 1360), (1360, 1420, 1421), (1360, 1421, 1361), (1361, 1421, 1422), (1361, 1422, 1362), (1362, 1422, 1423), (1362, 1423, 1363), (1363, 1423, 1424), (1363, 1424, 1364), (1364, 1424, 1425), (1364, 1425, 1365), (1365, 1425, 1426), (1365, 1426, 1366), (1366, 1426, 1427), (1366, 1427, 1367), (1367, 1427, 1428), (1367, 1428, 1368), (1368, 1428, 1429), (1368, 1429, 1369), (1369, 1429, 1430), (1369, 1430, 1370), (1370, 1430, 1431), (1370, 1431, 1371), (1371, 1431, 1432), (1371, 1432, 1372), (1372, 1432, 1433), (1372, 1433, 1373), (1373, 1433, 1434), (1373, 1434, 1374), (1374, 1434, 1435), (1374, 1435, 1375), (1375, 1435, 1436), (1375, 1436, 1376), (1376, 1436, 1437), (1376, 1437, 1377), (1377, 1437, 1438), (1377, 1438, 1378), (1378, 1438, 1439), (1378, 1439, 1379), (1379, 1439, 1440), (1379, 1440, 1380), (1380, 1440, 1441), (1380, 1441, 1381), (1381, 1441, 1442), (1381, 1442, 1382), (1382, 1442, 1443), (1382, 1443, 1383), (1383, 1443, 1444), (1383, 1444, 1384), (1384, 1444, 1445), (1384, 1445, 1385), (1385, 1445, 1446), (1385, 1446, 1386), (1386, 1446, 1447), (1386, 1447, 1387), (1387, 1447, 1448), (1387, 1448, 1388), (1388, 1448, 1449), (1388, 1449, 1389), (1389, 1449, 1450), (1389, 1450, 1390), (1390, 1450, 1451), (1390, 1451, 1391), (1391, 1451, 1452), (1391, 1452, 1392), (1392, 1452, 1453), (1392, 1453, 1393), (1393, 1453, 1454), (1393, 1454, 1394), (1394, 1454, 1455), (1394, 1455, 1395), (1395, 1455, 1456), (1395, 1456, 1396), (1396, 1456, 1457), (1396, 1457, 1397), (1397, 1457, 1458), (1397, 1458, 1398), (1398, 1458, 1459), (1398, 1459, 1399), (1399, 1459, 1460), (1399, 1460, 1400), (1400, 1460, 1461), (1400, 1461, 1401), (1401, 1461, 1462), (1401, 1462, 1402), (1402, 1462, 1463), (1402, 1463, 1403), (1403, 1463, 1464), (1403, 1464, 1404), (1404, 1464, 1465), (1404, 1465, 1405), (1405, 1465, 1466), (1405, 1466, 1406), (1406, 1466, 1467), (1406, 1467, 1407), (1407, 1467, 1468), (1407, 1468, 1408), (1408, 1468, 1469), (1408, 1469, 1409), (1409, 1469, 1470), (1409, 1470, 1410), (1410, 1470, 1471), (1410, 1471, 1411), (1411, 1471, 1472), (1411, 1472, 1412), (1412, 1472, 1473), (1412, 1473, 1413), (1413, 1473, 1474), (1413, 1474, 1414), (1414, 1474, 1475), (1414, 1475, 1415), (1415, 1475, 506), (1415, 506, 1416), (1416, 506, 502), (1416, 502, 1417), (1417, 502, 494), (1417, 494, 1418), (1418, 494, 499), (1418, 499, 491), (491, 499, 1476), (491, 1476, 492), (331, 333, 392), (392, 333, 383), (392, 383, 1419), (1419, 383, 388), (1419, 388, 1420), (1420, 388, 1477), (1420, 1477, 1421), (1421, 1477, 1478), (1421, 1478, 1422), (1422, 1478, 1479), (1422, 1479, 1423), (1423, 1479, 1480), (1423, 1480, 1424), (1424, 1480, 1481), (1424, 1481, 1425), (1425, 1481, 1482), (1425, 1482, 1426), (1426, 1482, 1483), (1426, 1483, 1427), (1427, 1483, 1484), (1427, 1484, 1428), (1428, 1484, 1485), (1428, 1485, 1429), (1429, 1485, 1486), (1429, 1486, 1430), (1430, 1486, 1487), (1430, 1487, 1431), (1431, 1487, 1488), (1431, 1488, 1432), (1432, 1488, 1489), (1432, 1489, 1433), (1433, 1489, 1490), (1433, 1490, 1434), (1434, 1490, 1491), (1434, 1491, 1435), (1435, 1491, 1492), (1435, 1492, 1436), (1436, 1492, 1493), (1436, 1493, 1437), (1437, 1493, 1494), (1437, 1494, 1438), (1438, 1494, 1495), (1438, 1495, 1439), (1439, 1495, 1496), (1439, 1496, 1440), (1440, 1496, 1497), (1440, 1497, 1441), (1441, 1497, 1498), (1441, 1498, 1442), (1442, 1498, 1499), (1442, 1499, 1443), (1443, 1499, 1500), (1443, 1500, 1444), (1444, 1500, 1501), (1444, 1501, 1445), (1445, 1501, 1502), (1445, 1502, 1446), (1446, 1502, 1503), (1446, 1503, 1447), (1447, 1503, 1504), (1447, 1504, 1448), (1448, 1504, 1505), (1448, 1505, 1449), (1449, 1505, 1506), (1449, 1506, 1450), (1450, 1506, 1507), (1450, 1507, 1451), (1451, 1507, 1508), (1451, 1508, 1452), (1452, 1508, 1509), (1452, 1509, 1453), (1453, 1509, 1510), (1453, 1510, 1454), (1454, 1510, 1511), (1454, 1511, 1455), (1455, 1511, 1512), (1455, 1512, 1456), (1456, 1512, 1513), (1456, 1513, 1457), (1457, 1513, 1514), (1457, 1514, 1458), (1458, 1514, 1515), (1458, 1515, 1459), (1459, 1515, 1516), (1459, 1516, 1460), (1460, 1516, 1517), (1460, 1517, 1461), (1461, 1517, 1518), (1461, 1518, 1462), (1462, 1518, 1519), (1462, 1519, 1463), (1463, 1519, 1520), (1463, 1520, 1464), (1464, 1520, 1521), (1464, 1521, 1465), (1465, 1521, 1522), (1465, 1522, 1466), (1466, 1522, 1523), (1466, 1523, 1467), (1467, 1523, 1524), (1467, 1524, 1468), (1468, 1524, 1525), (1468, 1525, 1469), (1469, 1525, 1526), (1469, 1526, 1470), (1470, 1526, 1527), (1470, 1527, 1471), (1471, 1527, 1528), (1471, 1528, 1472), (1472, 1528, 1529), (1472, 1529, 1473), (1473, 1529, 520), (1473, 520, 1474), (1474, 520, 513), (1474, 513, 1475), (1475, 513, 510), (1475, 510, 506), (506, 510, 512), (506, 512, 507), (379, 376, 388), (388, 376, 372), (388, 372, 1477), (1477, 372, 1530), (1477, 1530, 1478), (1478, 1530, 1531), (1478, 1531, 1479), (1479, 1531, 1532), (1479, 1532, 1480), (1480, 1532, 1533), (1480, 1533, 1481), (1481, 1533, 1534), (1481, 1534, 1482), (1482, 1534, 1535), (1482, 1535, 1483), (1483, 1535, 1536), (1483, 1536, 1484), (1484, 1536, 1537), (1484, 1537, 1485), (1485, 1537, 1538), (1485, 1538, 1486), (1486, 1538, 1539), (1486, 1539, 1487), (1487, 1539, 1540), (1487, 1540, 1488), (1488, 1540, 1541), (1488, 1541, 1489), (1489, 1541, 1542), (1489, 1542, 1490), (1490, 1542, 1543), (1490, 1543, 1491), (1491, 1543, 1544), (1491, 1544, 1492), (1492, 1544, 1545), (1492, 1545, 1493), (1493, 1545, 1546), (1493, 1546, 1494), (1494, 1546, 1547), (1494, 1547, 1495), (1495, 1547, 1548), (1495, 1548, 1496), (1496, 1548, 1549), (1496, 1549, 1497), (1497, 1549, 1550), (1497, 1550, 1498), (1498, 1550, 1551), (1498, 1551, 1499), (1499, 1551, 1552), (1499, 1552, 1500), (1500, 1552, 1553), (1500, 1553, 1501), (1501, 1553, 1554), (1501, 1554, 1502), (1502, 1554, 1555), (1502, 1555, 1503), (1503, 1555, 1556), (1503, 1556, 1504), (1504, 1556, 1557), (1504, 1557, 1505), (1505, 1557, 1558), (1505, 1558, 1506), (1506, 1558, 1559), (1506, 1559, 1507), (1507, 1559, 1560), (1507, 1560, 1508), (1508, 1560, 1561), (1508, 1561, 1509), (1509, 1561, 1562), (1509, 1562, 1510), (1510, 1562, 1563), (1510, 1563, 1511), (1511, 1563, 1564), (1511, 1564, 1512), (1512, 1564, 1565), (1512, 1565, 1513), (1513, 1565, 1566), (1513, 1566, 1514), (1514, 1566, 1567), (1514, 1567, 1515), (1515, 1567, 1568), (1515, 1568, 1516), (1516, 1568, 1569), (1516, 1569, 1517), (1517, 1569, 1570), (1517, 1570, 1518), (1518, 1570, 1571), (1518, 1571, 1519), (1519, 1571, 1572), (1519, 1572, 1520), (1520, 1572, 1573), (1520, 1573, 1521), (1521, 1573, 1574), (1521, 1574, 1522), (1522, 1574, 1575), (1522, 1575, 1523), (1523, 1575, 1576), (1523, 1576, 1524), (1524, 1576, 1577), (1524, 1577, 1525), (1525, 1577, 1578), (1525, 1578, 1526), (1526, 1578, 1579), (1526, 1579, 1527), (1527, 1579, 1580), (1527, 1580, 1528), (1528, 1580, 529), (1528, 529, 1529), (1529, 529, 524), (1529, 524, 520), (520, 524, 526), (520, 526, 521), (334, 336, 372), (372, 336, 364), (372, 364, 1530), (1530, 364, 1581), (1530, 1581, 1531), (1531, 1581, 1582), (1531, 1582, 1532), (1532, 1582, 1583), (1532, 1583, 1533), (1533, 1583, 1584), (1533, 1584, 1534), (1534, 1584, 1585), (1534, 1585, 1535), (1535, 1585, 1586), (1535, 1586, 1536), (1536, 1586, 1587), (1536, 1587, 1537), (1537, 1587, 1588), (1537, 1588, 1538), (1538, 1588, 1589), (1538, 1589, 1539), (1539, 1589, 1590), (1539, 1590, 1540), (1540, 1590, 1591), (1540, 1591, 1541), (1541, 1591, 1592), (1541, 1592, 1542), (1542, 1592, 1593), (1542, 1593, 1543), (1543, 1593, 1594), (1543, 1594, 1544), (1544, 1594, 1595), (1544, 1595, 1545), (1545, 1595, 1596), (1545, 1596, 1546), (1546, 1596, 1597), (1546, 1597, 1547), (1547, 1597, 1598), (1547, 1598, 1548), (1548, 1598, 1599), (1548, 1599, 1549), (1549, 1599, 1600), (1549, 1600, 1550), (1550, 1600, 1601), (1550, 1601, 1551), (1551, 1601, 1602), (1551, 1602, 1552), (1552, 1602, 1603), (1552, 1603, 1553), (1553, 1603, 1604), (1553, 1604, 1554), (1554, 1604, 1605), (1554, 1605, 1555), (1555, 1605, 1606), (1555, 1606, 1556), (1556, 1606, 1607), (1556, 1607, 1557), (1557, 1607, 1608), (1557, 1608, 1558), (1558, 1608, 1609), (1558, 1609, 1559), (1559, 1609, 1610), (1559, 1610, 1560), (1560, 1610, 1611), (1560, 1611, 1561), (1561, 1611, 1612), (1561, 1612, 1562), (1562, 1612, 1613), (1562, 1613, 1563), (1563, 1613, 1614), (1563, 1614, 1564), (1564, 1614, 1615), (1564, 1615, 1565), (1565, 1615, 1616), (1565, 1616, 1566), (1566, 1616, 1617), (1566, 1617, 1567), (1567, 1617, 1618), (1567, 1618, 1568), (1568, 1618, 1619), (1568, 1619, 1569), (1569, 1619, 1620), (1569, 1620, 1570), (1570, 1620, 1621), (1570, 1621, 1571), (1571, 1621, 1622), (1571, 1622, 1572), (1572, 1622, 1623), (1572, 1623, 1573), (1573, 1623, 1624), (1573, 1624, 1574), (1574, 1624, 1625), (1574, 1625, 1575), (1575, 1625, 1626), (1575, 1626, 1576), (1576, 1626, 1627), (1576, 1627, 1577), (1577, 1627, 1628), (1577, 1628, 1578), (1578, 1628, 1629), (1578, 1629, 1579), (1579, 1629, 537), (1579, 537, 1580), (1580, 537, 541), (1580, 541, 529), (529, 541, 543), (529, 543, 527), (363, 247, 364), (364, 247, 246), (364, 246, 1581), (1581, 246, 249), (1581, 249, 1582), (1582, 249, 250), (1582, 250, 1583), (1583, 250, 251), (1583, 251, 1584), (1584, 251, 252), (1584, 252, 1585), (1585, 252, 253), (1585, 253, 1586), (1586, 253, 254), (1586, 254, 1587), (1587, 254, 255), (1587, 255, 1588), (1588, 255, 256), (1588, 256, 1589), (1589, 256, 257), (1589, 257, 1590), (1590, 257, 258), (1590, 258, 1591), (1591, 258, 259), (1591, 259, 1592), (1592, 259, 260), (1592, 260, 1593), (1593, 260, 261), (1593, 261, 1594), (1594, 261, 262), (1594, 262, 1595), (1595, 262, 263), (1595, 263, 1596), (1596, 263, 264), (1596, 264, 1597), (1597, 264, 265), (1597, 265, 1598), (1598, 265, 266), (1598, 266, 1599), (1599, 266, 267), (1599, 267, 1600), (1600, 267, 268), (1600, 268, 1601), (1601, 268, 269), (1601, 269, 1602), (1602, 269, 270), (1602, 270, 1603), (1603, 270, 271), (1603, 271, 1604), (1604, 271, 272), (1604, 272, 1605), (1605, 272, 273), (1605, 273, 1606), (1606, 273, 274), (1606, 274, 1607), (1607, 274, 275), (1607, 275, 1608), (1608, 275, 276), (1608, 276, 1609), (1609, 276, 277), (1609, 277, 1610), (1610, 277, 278), (1610, 278, 1611), (1611, 278, 279), (1611, 279, 1612), (1612, 279, 280), (1612, 280, 1613), (1613, 280, 281), (1613, 281, 1614), (1614, 281, 282), (1614, 282, 1615), (1615, 282, 283), (1615, 283, 1616), (1616, 283, 284), (1616, 284, 1617), (1617, 284, 285), (1617, 285, 1618), (1618, 285, 286), (1618, 286, 1619), (1619, 286, 287), (1619, 287, 1620), (1620, 287, 288), (1620, 288, 1621), (1621, 288, 289), (1621, 289, 1622), (1622, 289, 290), (1622, 290, 1623), (1623, 290, 291), (1623, 291, 1624), (1624, 291, 292), (1624, 292, 1625), (1625, 292, 293), (1625, 293, 1626), (1626, 293, 294), (1626, 294, 1627), (1627, 294, 295), (1627, 295, 1628), (1628, 295, 296), (1628, 296, 1629), (1629, 296, 297), (1629, 297, 537), (537, 297, 534), (537, 534, 535), (550, 713, 1630), (550, 1630, 551), (557, 555, 1630), (1630, 555, 553), (1630, 553, 551), (563, 561, 1630), (1630, 561, 559), (1630, 559, 557), (569, 567, 1630), (1630, 567, 565), (1630, 565, 563), (575, 573, 1630), (1630, 573, 571), (1630, 571, 569), (581, 579, 1630), (1630, 579, 577), (1630, 577, 575), (587, 585, 1630), (1630, 585, 583), (1630, 583, 581), (593, 591, 1630), (1630, 591, 589), (1630, 589, 587), (599, 597, 1630), (1630, 597, 595), (1630, 595, 593), (605, 603, 1630), (1630, 603, 601), (1630, 601, 599), (611, 609, 1630), (1630, 609, 607), (1630, 607, 605), (617, 615, 1630), (1630, 615, 613), (1630, 613, 611), (623, 621, 1630), (1630, 621, 619), (1630, 619, 617), (629, 627, 1630), (1630, 627, 625), (1630, 625, 623), (635, 633, 1630), (1630, 633, 631), (1630, 631, 629), (641, 639, 1630), (1630, 639, 637), (1630, 637, 635), (647, 645, 1630), (1630, 645, 643), (1630, 643, 641), (653, 651, 1630), (1630, 651, 649), (1630, 649, 647), (659, 657, 1630), (1630, 657, 655), (1630, 655, 653), (665, 663, 1630), (1630, 663, 661), (1630, 661, 659), (671, 669, 1630), (1630, 669, 667), (1630, 667, 665), (677, 675, 1630), (1630, 675, 673), (1630, 673, 671), (683, 681, 1630), (1630, 681, 679), (1630, 679, 677), (689, 687, 1630), (1630, 687, 685), (1630, 685, 683), (695, 693, 1630), (1630, 693, 691), (1630, 691, 689), (701, 699, 1630), (1630, 699, 697), (1630, 697, 695), (707, 705, 1630), (1630, 705, 703), (1630, 703, 701), (713, 711, 1630), (1630, 711, 709), (1630, 709, 707), (493, 495, 60), (516, 515, 77), (360, 358, 121), (358, 359, 121), (121, 359, 357), (121, 357, 355), (355, 356, 121), (121, 356, 354), (121, 354, 353), (353, 351, 121), (121, 351, 349), (121, 349, 127), (121, 299, 301), (121, 301, 360), (305, 306, 116), (116, 306, 308), (116, 308, 304), (304, 302, 116), (116, 302, 303), (116, 303, 300), (121, 119, 299), (299, 119, 116), (299, 116, 298), (298, 116, 300), (311, 310, 116), (116, 310, 309), (116, 309, 307), (116, 307, 305), (113, 545, 544), (113, 544, 546), (113, 546, 116), (116, 546, 312), (116, 312, 311), (314, 313, 107), (107, 313, 548), (107, 548, 112), (112, 548, 547), (112, 547, 113), (113, 547, 549), (113, 549, 545), (314, 107, 532), (532, 107, 98), (532, 98, 533), (533, 98, 534), (534, 98, 535), (98, 100, 535), (535, 100, 102), (535, 102, 536), (536, 102, 538), (102, 104, 538), (538, 104, 96), (538, 96, 539), (539, 96, 540), (540, 96, 542), (522, 90, 523), (522, 531, 90), (90, 531, 530), (90, 530, 92), (92, 530, 528), (92, 528, 94), (94, 528, 527), (94, 527, 96), (96, 527, 543), (96, 543, 542), (81, 521, 526), (81, 526, 84), (84, 526, 525), (84, 525, 86), (86, 525, 523), (86, 523, 90), (77, 515, 80), (80, 515, 514), (80, 514, 81), (81, 514, 519), (81, 519, 521), (508, 69, 509), (509, 69, 511), (516, 77, 517), (517, 77, 74), (517, 74, 518), (518, 74, 508), (508, 74, 72), (508, 72, 69), (511, 69, 512), (512, 69, 67), (512, 67, 507), (63, 501, 65), (65, 501, 500), (65, 500, 67), (67, 500, 505), (67, 505, 507), (60, 495, 61), (495, 496, 61), (61, 496, 504), (61, 504, 63), (63, 504, 503), (63, 503, 501), (493, 60, 497), (497, 60, 52), (497, 52, 498), (498, 52, 499), (499, 52, 1476), (52, 55, 1476), (1476, 55, 47), (1476, 47, 492), (492, 47, 490), (490, 47, 486), (486, 47, 485), (485, 47, 50), (485, 50, 483), (483, 50, 51), (483, 51, 487), (487, 51, 40), (487, 40, 488), (488, 40, 489), (489, 40, 476), (476, 40, 42), (476, 42, 477), (42, 39, 477), (477, 39, 478), (478, 39, 32), (478, 32, 479), (479, 32, 481), (35, 471, 37), (37, 471, 470), (37, 470, 32), (32, 470, 482), (32, 482, 481), (465, 464, 27), (27, 464, 474), (27, 474, 35), (35, 474, 473), (35, 473, 471), (465, 27, 29), (465, 29, 467), (467, 29, 16), (467, 16, 468), (468, 16, 469), (469, 16, 18), (469, 18, 459), (459, 18, 20), (463, 462, 20), (20, 462, 460), (20, 460, 459), (463, 20, 455), (455, 20, 23), (455, 23, 456), (23, 24, 456), (456, 24, 6), (456, 6, 458), (317, 316, 13), (13, 316, 11), (11, 316, 454), (11, 454, 8), (8, 454, 453), (8, 453, 451), (8, 451, 6), (6, 451, 450), (6, 450, 458), (317, 13, 447), (447, 13, 448), (448, 13, 243), (448, 243, 449), (449, 243, 442), (442, 243, 245), (442, 245, 443), (443, 245, 2), (443, 2, 445), (446, 241, 437), (437, 241, 5), (445, 2, 446), (446, 2, 241), (231, 435, 233), (233, 435, 433), (233, 433, 234), (234, 433, 432), (234, 432, 441), (234, 441, 5), (5, 441, 440), (5, 440, 438), (5, 438, 437), (237, 319, 231), (231, 319, 436), (231, 436, 435), (424, 425, 227), (227, 425, 431), (227, 431, 236), (236, 431, 430), (236, 430, 237), (237, 430, 429), (237, 429, 320), (237, 320, 319), (227, 226, 424), (424, 226, 222), (424, 222, 422), (422, 222, 420), (420, 222, 426), (426, 222, 220), (426, 220, 427), (427, 220, 219), (427, 219, 428), (428, 219, 212), (428, 212, 414), (417, 415, 215), (414, 212, 415), (415, 212, 215), (215, 322, 419), (215, 419, 417), (215, 214, 322), (322, 214, 208), (322, 208, 323), (323, 208, 411), (411, 208, 412), (412, 208, 198), (412, 198, 413), (413, 198, 197), (413, 197, 405), (405, 197, 406), (406, 197, 202), (406, 202, 408), (408, 202, 409), (202, 205, 409), (409, 205, 189), (409, 189, 410), (410, 189, 325), (325, 189, 192), (329, 328, 188), (188, 328, 194), (194, 328, 404), (194, 404, 192), (192, 404, 326), (192, 326, 325), (184, 395, 394), (184, 394, 186), (186, 394, 402), (186, 402, 188), (188, 402, 401), (188, 401, 329), (181, 397, 184), (184, 397, 396), (184, 396, 395), (181, 399, 398), (181, 398, 397), (176, 400, 399), (176, 399, 179), (179, 399, 181), (174, 331, 176), (176, 331, 391), (176, 391, 400), (170, 382, 173), (173, 382, 390), (173, 390, 174), (174, 390, 332), (174, 332, 331), (386, 385, 167), (167, 385, 170), (170, 385, 384), (170, 384, 382), (167, 164, 386), (386, 164, 387), (387, 164, 161), (157, 374, 381), (157, 381, 160), (160, 381, 380), (160, 380, 161), (161, 380, 379), (161, 379, 389), (161, 389, 387), (370, 378, 154), (154, 378, 377), (154, 377, 157), (157, 377, 375), (157, 375, 374), (370, 154, 152), (370, 152, 371), (371, 152, 150), (371, 150, 373), (143, 335, 334), (373, 150, 334), (334, 150, 148), (334, 148, 143), (141, 368, 143), (143, 368, 367), (143, 367, 335), (135, 365, 363), (135, 363, 139), (139, 363, 362), (139, 362, 141), (141, 362, 369), (141, 369, 368), (366, 132, 339), (339, 132, 337), (365, 135, 366), (366, 135, 132), (132, 340, 361), (132, 361, 337), (128, 341, 340), (128, 340, 131), (131, 340, 132), (349, 350, 127), (127, 350, 352), (127, 352, 348), (348, 346, 127), (127, 346, 347), (127, 347, 345), (345, 344, 127), (127, 344, 343), (127, 343, 128), (128, 343, 342), (128, 342, 341), (120, 122, 4), (4, 122, 126), (4, 126, 235), (114, 115, 4), (83, 4, 82), (82, 4, 79), (83, 85, 4), (4, 85, 87), (4, 87, 88), (88, 89, 4), (4, 89, 91), (4, 91, 93), (93, 95, 4), (4, 95, 97), (4, 97, 106), (115, 117, 4), (4, 117, 118), (4, 118, 120), (155, 162, 126), (182, 183, 126), (193, 126, 195), (195, 126, 196), (193, 191, 126), (126, 191, 190), (126, 190, 207), (203, 201, 126), (126, 201, 200), (126, 200, 199), (75, 76, 4), (4, 76, 78), (4, 78, 79), (124, 123, 149), (162, 163, 126), (126, 163, 165), (126, 165, 166), (183, 185, 126), (126, 185, 187), (126, 187, 196), (207, 206, 126), (126, 206, 204), (126, 204, 203), (228, 229, 126), (75, 12, 10), (21, 19, 75), (75, 19, 17), (106, 105, 4), (4, 105, 103), (4, 103, 101), (101, 99, 4), (4, 99, 111), (4, 111, 110), (151, 153, 126), (126, 153, 159), (10, 9, 75), (75, 9, 7), (75, 7, 15), (15, 14, 75), (75, 14, 22), (75, 22, 21), (48, 57, 30), (110, 109, 4), (4, 109, 108), (4, 108, 114), (151, 126, 149), (149, 126, 125), (149, 125, 124), (123, 129, 149), (149, 129, 130), (149, 130, 147), (159, 158, 126), (126, 158, 156), (126, 156, 155), (166, 168, 126), (126, 168, 169), (126, 169, 171), (199, 209, 126), (126, 209, 210), (126, 210, 216), (229, 238, 126), (126, 238, 239), (126, 239, 240), (4, 3, 75), (75, 3, 1), (75, 1, 0), (62, 64, 30), (30, 64, 66), (66, 68, 30), (30, 68, 70), (30, 70, 71), (17, 31, 75), (75, 31, 30), (75, 30, 73), (73, 30, 71), (171, 172, 126), (126, 172, 175), (126, 175, 177), (177, 178, 126), (126, 178, 180), (126, 180, 182), (216, 217, 126), (126, 217, 218), (126, 218, 211), (211, 213, 126), (126, 213, 221), (126, 221, 223), (223, 224, 126), (126, 224, 225), (126, 225, 228), (240, 230, 126), (126, 230, 232), (126, 232, 235), (0, 244, 75), (75, 244, 242), (75, 242, 12), (28, 43, 30), (30, 43, 41), (30, 41, 46), (46, 45, 30), (30, 45, 49), (30, 49, 48), (134, 133, 138), (136, 140, 130), (130, 140, 142), (130, 142, 144), (28, 26, 43), (43, 26, 25), (43, 25, 36), (57, 56, 30), (30, 56, 54), (30, 54, 53), (53, 58, 30), (30, 58, 59), (30, 59, 62), (134, 138, 130), (130, 138, 137), (130, 137, 136), (144, 145, 130), (130, 145, 146), (130, 146, 147), (36, 34, 33), (36, 33, 43), (43, 33, 38), (43, 38, 44)])
me_philips_lamp.materials.append(mat_material_001)
me_philips_lamp.use_remesh_preserve_volume = False
me_philips_lamp.use_remesh_preserve_attributes = False
me_philips_lamp.use_mirror_vertex_groups = False
me_philips_lamp.update()

# ---- objects
ob_philips_lamp = bpy.data.objects.new('Philips lamp', me_philips_lamp)

# ---- transforms, parenting, visibility, modifiers, constraints
ob_philips_lamp.location = (-0.2553, 0.2176, -0.01345)
ob_philips_lamp.rotation_euler = (2.182, 0.0, 0.0)
ob_philips_lamp.scale = (0.002688, 0.002688, 0.002688)
ob_philips_lamp.lineart.crease_threshold = 0.0

# ---- collection membership
col_collection_1.objects.link(ob_philips_lamp)

# ---- scene / render settings (as saved in the file)
scene.frame_start = 1; scene.frame_end = 250; scene.frame_set(1)
scene.render.engine = 'BLENDER_EEVEE_NEXT'
scene.render.resolution_percentage = 50
scene.render.dither_intensity = 0.0
scene.cycles.use_denoising = False
scene.cycles.samples = 10
scene.cycles.sampling_pattern = 'TABULATED_SOBOL'
scene.cycles.light_sampling_threshold = 0.0
scene.cycles.use_adaptive_sampling = False
scene.cycles.use_light_tree = False
scene.cycles.blur_glossy = 0.0
scene.cycles.volume_bounces = 1
scene.cycles.pixel_filter_type = 'GAUSSIAN'
scene.cycles.sample_clamp_indirect = 0.0
scene.view_settings.view_transform = 'Standard'
bpy.context.view_layer.update()

# ---- added for rendering (the .blend has no active camera and no usable light): camera, sun
cam_auto = bpy.data.cameras.new('AutoCamera')
cam_auto.lens = 50.0
cam_auto.sensor_width = 36.0
cam_auto.clip_end = 1000.0
ob_auto_camera = bpy.data.objects.new('AutoCamera', cam_auto)
scene.collection.objects.link(ob_auto_camera)
ob_auto_camera.location = (0.359896, -0.412182, 0.335233)
ob_auto_camera.rotation_euler = (1.09748, -7.21219e-08, 0.694738)
scene.camera = ob_auto_camera
light_auto_sun = bpy.data.lights.new('AutoSun', 'SUN')
light_auto_sun.energy = 3.0
light_auto_sun.angle = 0.0523599
ob_auto_sun = bpy.data.objects.new('AutoSun', light_auto_sun)
scene.collection.objects.link(ob_auto_sun)
ob_auto_sun.rotation_euler = (0.872665, 0.174533, 0.523599)
bpy.context.view_layer.update()
